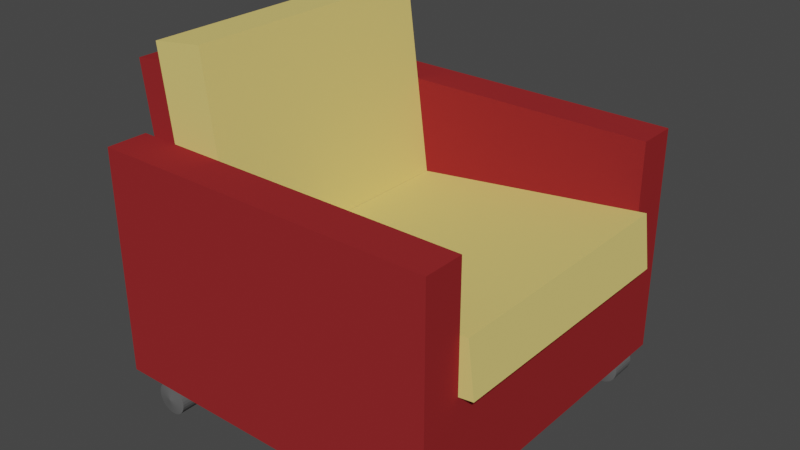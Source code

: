# Source: armchair.blend  (saved by Blender 3.3.6; exported with 4.5.12 LTS)
import bpy
from mathutils import Matrix  # noqa: F401  (used for matrix-valued properties, if any)

bpy.ops.wm.read_factory_settings(use_empty=True)
scene = bpy.context.scene
scene.name = 'Scene'

# ---- collections
col_collection = bpy.data.collections.new('Collection'); scene.collection.children.link(col_collection)

# ---- materials (node trees are filled in below, after node groups)
mat_red = bpy.data.materials.new('red')
mat_red.use_transparent_shadow = False
mat_red.diffuse_color = (0.2957, 0.02453, 0.02651, 1.0)
mat_yellowish = bpy.data.materials.new('yellowish')
mat_yellowish.use_transparent_shadow = False
mat_yellowish.diffuse_color = (0.8, 0.6309, 0.1949, 1.0)
mat_gray = bpy.data.materials.new('gray')
mat_gray.use_transparent_shadow = False
mat_gray.diffuse_color = (0.1193, 0.1193, 0.1193, 1.0)

# ---- material node trees

# ---- world
world_world = bpy.data.worlds.new('World'); scene.world = world_world
world_world.use_nodes = True; world_world.node_tree.nodes.clear()
_N = world_world.node_tree.nodes; _L = world_world.node_tree.links
n0 = _N.new('ShaderNodeOutputWorld'); n0.name = 'World Output'; n0.location = (300, 300)
n1 = _N.new('ShaderNodeBackground'); n1.name = 'Background'; n1.location = (10, 300)
n1.inputs[0].default_value = (0.05088, 0.05088, 0.05088, 1.0)
_L.new(n1.outputs[0], n0.inputs[0])
n0.is_active_output = True
world_world.color = (0.05088, 0.05088, 0.05088)
world_world.use_sun_shadow = False
world_world.sun_shadow_jitter_overblur = 0.0

# ---- meshes
me_cube_001 = bpy.data.meshes.new('Cube.001')
me_cube_001.from_pydata([(-0.0165, -0.2425, 0.065), (-0.0165, -0.2425, 0.26), (-0.0165, 0.2425, 0.065), (-0.0165, 0.2425, 0.26), (0.0165, -0.2425, 0.065), (0.0165, -0.2425, 0.26), (0.0165, 0.2425, 0.065), (0.0165, 0.2425, 0.26), (-0.5635, 0.2525, 0.065), (-0.6235, 0.2425, 0.485), (-0.5635, 0.3075, 0.065), (-0.6235, 0.3175, 0.485), (-0.0435, 0.2525, 0.065), (0.0165, 0.2425, 0.485), (-0.0435, 0.3075, 0.065), (0.0165, 0.3175, 0.485), (-0.5635, -0.3075, 0.065), (-0.6235, -0.3175, 0.485), (-0.5635, -0.2525, 0.065), (-0.6235, -0.2425, 0.485), (-0.0435, -0.3075, 0.065), (0.0165, -0.3175, 0.485), (-0.0435, -0.2525, 0.065), (0.0165, -0.2425, 0.485), (-0.5078, -0.2425, 0.1615), (-0.5122, -0.2425, 0.1942), (-0.5078, 0.2425, 0.1615), (-0.5122, 0.2425, 0.1942), (-0.01216, -0.2425, 0.2273), (-0.0165, -0.2425, 0.26), (-0.01216, 0.2425, 0.2273), (-0.0165, 0.2425, 0.26), (-0.5574, 0.2425, 0.155), (-0.5574, -0.2425, 0.155), (-0.5617, -0.2425, 0.1877), (-0.5617, 0.2425, 0.1877), (-0.5687, -0.2425, 0.6205), (-0.5687, 0.2425, 0.6205), (-0.6183, -0.2425, 0.6139), (-0.6183, 0.2425, 0.6139), (-0.413, -0.2425, 0.2073), (-0.4253, -0.2425, 0.3066), (-0.413, 0.2425, 0.2073), (-0.4253, 0.2425, 0.3066), (0.04351, -0.2425, 0.2637), (0.03125, -0.2425, 0.363), (0.04351, 0.2425, 0.2637), (0.03125, 0.2425, 0.363), (-0.413, -0.2425, 0.2073), (-0.5122, -0.2425, 0.1942), (-0.413, 0.2425, 0.2073), (-0.5122, 0.2425, 0.1942), (-0.4731, -0.2425, 0.6634), (-0.5723, -0.2425, 0.6503), (-0.4731, 0.2425, 0.6634), (-0.5723, 0.2425, 0.6503), (-0.6235, -0.2425, 0.065), (-0.6235, -0.3175, 0.065), (0.0165, -0.2425, 0.065), (0.0165, -0.3175, 0.065), (-0.6235, 0.3175, 0.065), (-0.6235, 0.2425, 0.065), (0.0165, 0.3175, 0.065), (0.0165, 0.2425, 0.065), (-0.0285, -0.25, 0.03), (-0.03776, -0.2939, 0.03), (-0.0285, -0.255, 0.06), (-0.0285, -0.305, 0.06), (-0.02265, -0.255, 0.05942), (-0.02265, -0.305, 0.05942), (-0.01702, -0.255, 0.05772), (-0.01702, -0.305, 0.05772), (-0.01183, -0.255, 0.05494), (-0.01183, -0.305, 0.05494), (-0.007287, -0.255, 0.05121), (-0.007287, -0.305, 0.05121), (-0.003556, -0.255, 0.04667), (-0.003556, -0.305, 0.04667), (-0.0007836, -0.255, 0.04148), (-0.0007836, -0.305, 0.04148), (0.0009235, -0.255, 0.03585), (0.0009235, -0.305, 0.03585), (0.0015, -0.255, 0.03), (0.0015, -0.305, 0.03), (0.0009235, -0.255, 0.02415), (0.0009235, -0.305, 0.02415), (-0.0007836, -0.255, 0.01852), (-0.0007836, -0.305, 0.01852), (-0.003556, -0.255, 0.01333), (-0.003556, -0.305, 0.01333), (-0.007287, -0.255, 0.008786), (-0.007287, -0.305, 0.008786), (-0.01183, -0.255, 0.005056), (-0.01183, -0.305, 0.005056), (-0.01702, -0.255, 0.002283), (-0.01702, -0.305, 0.002283), (-0.02265, -0.255, 0.0005761), (-0.02265, -0.305, 0.0005761), (-0.0285, -0.255, -3.725e-07), (-0.0285, -0.305, -3.725e-07), (-0.03435, -0.255, 0.0005761), (-0.03435, -0.305, 0.0005761), (-0.03998, -0.255, 0.002283), (-0.03998, -0.305, 0.002283), (-0.04517, -0.255, 0.005056), (-0.04517, -0.305, 0.005056), (-0.04971, -0.255, 0.008786), (-0.04971, -0.305, 0.008786), (-0.05344, -0.255, 0.01333), (-0.05344, -0.305, 0.01333), (-0.05622, -0.255, 0.01852), (-0.05622, -0.305, 0.01852), (-0.05792, -0.255, 0.02415), (-0.05792, -0.305, 0.02415), (-0.0585, -0.255, 0.03), (-0.0585, -0.305, 0.03), (-0.05792, -0.255, 0.03585), (-0.05792, -0.305, 0.03585), (-0.05622, -0.255, 0.04148), (-0.05622, -0.305, 0.04148), (-0.05344, -0.255, 0.04667), (-0.05344, -0.305, 0.04667), (-0.04971, -0.255, 0.05121), (-0.04971, -0.305, 0.05121), (-0.04517, -0.255, 0.05494), (-0.04517, -0.305, 0.05494), (-0.03998, -0.255, 0.05772), (-0.03998, -0.305, 0.05772), (-0.03435, -0.255, 0.05942), (-0.03435, -0.305, 0.05942), (-0.0285, -0.31, 0.03), (-0.05183, -0.2675, 0.06), (-0.03517, -0.2925, 0.06), (-0.05183, -0.2675, 0.03), (-0.03517, -0.2925, 0.03), (-0.05411, -0.2694, 0.06), (-0.03289, -0.2906, 0.06), (-0.05411, -0.2694, 0.03), (-0.03289, -0.2906, 0.03), (-0.05597, -0.2717, 0.06), (-0.03103, -0.2883, 0.06), (-0.05597, -0.2717, 0.03), (-0.03103, -0.2883, 0.03), (-0.05736, -0.2743, 0.06), (-0.02964, -0.2857, 0.06), (-0.05736, -0.2743, 0.03), (-0.02964, -0.2857, 0.03), (-0.05821, -0.2771, 0.06), (-0.02879, -0.2829, 0.06), (-0.05821, -0.2771, 0.03), (-0.02879, -0.2829, 0.03), (-0.0585, -0.28, 0.06), (-0.0285, -0.28, 0.06), (-0.0585, -0.28, 0.03), (-0.0285, -0.28, 0.03), (-0.05821, -0.2829, 0.06), (-0.02879, -0.2771, 0.06), (-0.05821, -0.2829, 0.03), (-0.02879, -0.2771, 0.03), (-0.05736, -0.2857, 0.06), (-0.02964, -0.2743, 0.06), (-0.05736, -0.2857, 0.03), (-0.02964, -0.2743, 0.03), (-0.05597, -0.2883, 0.06), (-0.03103, -0.2717, 0.06), (-0.05597, -0.2883, 0.03), (-0.03103, -0.2717, 0.03), (-0.05411, -0.2906, 0.06), (-0.03289, -0.2694, 0.06), (-0.05411, -0.2906, 0.03), (-0.03289, -0.2694, 0.03), (-0.05183, -0.2925, 0.06), (-0.03517, -0.2675, 0.06), (-0.05183, -0.2925, 0.03), (-0.03517, -0.2675, 0.03), (-0.04924, -0.2939, 0.06), (-0.03776, -0.2661, 0.06), (-0.04924, -0.2939, 0.03), (-0.03776, -0.2661, 0.03), (-0.04643, -0.2947, 0.06), (-0.04057, -0.2653, 0.06), (-0.04643, -0.2947, 0.03), (-0.04057, -0.2653, 0.03), (-0.0435, -0.295, 0.06), (-0.0435, -0.265, 0.06), (-0.0435, -0.295, 0.03), (-0.0435, -0.265, 0.03), (-0.04057, -0.2947, 0.06), (-0.04924, -0.2939, 0.065), (-0.04057, -0.2947, 0.03), (-0.04643, -0.2947, 0.065), (-0.03776, -0.2939, 0.06), (-0.04924, -0.2661, 0.03), (-0.04924, -0.2661, 0.06), (-0.04643, -0.2653, 0.03), (-0.04643, -0.2653, 0.06), (-0.0585, -0.28, 0.065), (-0.05821, -0.2829, 0.065), (-0.0435, -0.295, 0.065), (-0.05736, -0.2857, 0.065), (-0.04057, -0.2947, 0.065), (-0.05597, -0.2883, 0.065), (-0.03776, -0.2939, 0.065), (-0.05411, -0.2906, 0.065), (-0.03517, -0.2925, 0.065), (-0.05183, -0.2925, 0.065), (-0.03289, -0.2906, 0.065), (-0.03103, -0.2883, 0.065), (-0.02964, -0.2857, 0.065), (-0.02879, -0.2829, 0.065), (-0.0285, -0.28, 0.065), (-0.02879, -0.2771, 0.065), (-0.02964, -0.2743, 0.065), (-0.03103, -0.2717, 0.065), (-0.03289, -0.2694, 0.065), (-0.03517, -0.2675, 0.065), (-0.03776, -0.2661, 0.065), (-0.04057, -0.2653, 0.065), (-0.0435, -0.265, 0.065), (-0.05821, -0.2771, 0.065), (-0.05736, -0.2743, 0.065), (-0.05597, -0.2717, 0.065), (-0.05411, -0.2694, 0.065), (-0.05183, -0.2675, 0.065), (-0.04924, -0.2661, 0.065), (-0.04643, -0.2653, 0.065), (-0.0435, -0.28, 0.065), (-0.0285, 0.31, 0.03), (-0.03776, 0.2661, 0.03), (-0.0285, 0.305, 0.06), (-0.0285, 0.255, 0.06), (-0.02265, 0.305, 0.05942), (-0.02265, 0.255, 0.05942), (-0.01702, 0.305, 0.05772), (-0.01702, 0.255, 0.05772), (-0.01183, 0.305, 0.05494), (-0.01183, 0.255, 0.05494), (-0.007287, 0.305, 0.05121), (-0.007287, 0.255, 0.05121), (-0.003556, 0.305, 0.04667), (-0.003556, 0.255, 0.04667), (-0.0007836, 0.305, 0.04148), (-0.0007836, 0.255, 0.04148), (0.0009235, 0.305, 0.03585), (0.0009235, 0.255, 0.03585), (0.0015, 0.305, 0.03), (0.0015, 0.255, 0.03), (0.0009235, 0.305, 0.02415), (0.0009235, 0.255, 0.02415), (-0.0007836, 0.305, 0.01852), (-0.0007836, 0.255, 0.01852), (-0.003556, 0.305, 0.01333), (-0.003556, 0.255, 0.01333), (-0.007287, 0.305, 0.008786), (-0.007287, 0.255, 0.008786), (-0.01183, 0.305, 0.005056), (-0.01183, 0.255, 0.005056), (-0.01702, 0.305, 0.002283), (-0.01702, 0.255, 0.002283), (-0.02265, 0.305, 0.0005761), (-0.02265, 0.255, 0.0005761), (-0.0285, 0.305, -3.725e-07), (-0.0285, 0.255, -3.725e-07), (-0.03435, 0.305, 0.0005761), (-0.03435, 0.255, 0.0005761), (-0.03998, 0.305, 0.002283), (-0.03998, 0.255, 0.002283), (-0.04517, 0.305, 0.005056), (-0.04517, 0.255, 0.005056), (-0.04971, 0.305, 0.008786), (-0.04971, 0.255, 0.008786), (-0.05344, 0.305, 0.01333), (-0.05344, 0.255, 0.01333), (-0.05622, 0.305, 0.01852), (-0.05622, 0.255, 0.01852), (-0.05792, 0.305, 0.02415), (-0.05792, 0.255, 0.02415), (-0.0585, 0.305, 0.03), (-0.0585, 0.255, 0.03), (-0.05792, 0.305, 0.03585), (-0.05792, 0.255, 0.03585), (-0.05622, 0.305, 0.04148), (-0.05622, 0.255, 0.04148), (-0.05344, 0.305, 0.04667), (-0.05344, 0.255, 0.04667), (-0.04971, 0.305, 0.05121), (-0.04971, 0.255, 0.05121), (-0.04517, 0.305, 0.05494), (-0.04517, 0.255, 0.05494), (-0.03998, 0.305, 0.05772), (-0.03998, 0.255, 0.05772), (-0.03435, 0.305, 0.05942), (-0.03435, 0.255, 0.05942), (-0.0285, 0.25, 0.03), (-0.05183, 0.2925, 0.06), (-0.03517, 0.2675, 0.06), (-0.05183, 0.2925, 0.03), (-0.03517, 0.2675, 0.03), (-0.05411, 0.2906, 0.06), (-0.03289, 0.2694, 0.06), (-0.05411, 0.2906, 0.03), (-0.03289, 0.2694, 0.03), (-0.05597, 0.2883, 0.06), (-0.03103, 0.2717, 0.06), (-0.05597, 0.2883, 0.03), (-0.03103, 0.2717, 0.03), (-0.05736, 0.2857, 0.06), (-0.02964, 0.2743, 0.06), (-0.05736, 0.2857, 0.03), (-0.02964, 0.2743, 0.03), (-0.05821, 0.2829, 0.06), (-0.02879, 0.2771, 0.06), (-0.05821, 0.2829, 0.03), (-0.02879, 0.2771, 0.03), (-0.0585, 0.28, 0.06), (-0.0285, 0.28, 0.06), (-0.0585, 0.28, 0.03), (-0.0285, 0.28, 0.03), (-0.05821, 0.2771, 0.06), (-0.02879, 0.2829, 0.06), (-0.05821, 0.2771, 0.03), (-0.02879, 0.2829, 0.03), (-0.05736, 0.2743, 0.06), (-0.02964, 0.2857, 0.06), (-0.05736, 0.2743, 0.03), (-0.02964, 0.2857, 0.03), (-0.05597, 0.2717, 0.06), (-0.03103, 0.2883, 0.06), (-0.05597, 0.2717, 0.03), (-0.03103, 0.2883, 0.03), (-0.05411, 0.2694, 0.06), (-0.03289, 0.2906, 0.06), (-0.05411, 0.2694, 0.03), (-0.03289, 0.2906, 0.03), (-0.05183, 0.2675, 0.06), (-0.03517, 0.2925, 0.06), (-0.05183, 0.2675, 0.03), (-0.03517, 0.2925, 0.03), (-0.04924, 0.2661, 0.06), (-0.03776, 0.2939, 0.06), (-0.04924, 0.2661, 0.03), (-0.03776, 0.2939, 0.03), (-0.04643, 0.2653, 0.06), (-0.04057, 0.2947, 0.06), (-0.04643, 0.2653, 0.03), (-0.04057, 0.2947, 0.03), (-0.0435, 0.265, 0.06), (-0.0435, 0.295, 0.06), (-0.0435, 0.265, 0.03), (-0.0435, 0.295, 0.03), (-0.04057, 0.2653, 0.06), (-0.04924, 0.2661, 0.065), (-0.04057, 0.2653, 0.03), (-0.04643, 0.2653, 0.065), (-0.03776, 0.2661, 0.06), (-0.04924, 0.2939, 0.03), (-0.04924, 0.2939, 0.06), (-0.04643, 0.2947, 0.03), (-0.04643, 0.2947, 0.06), (-0.0585, 0.28, 0.065), (-0.05821, 0.2771, 0.065), (-0.0435, 0.265, 0.065), (-0.05736, 0.2743, 0.065), (-0.04057, 0.2653, 0.065), (-0.05597, 0.2717, 0.065), (-0.03776, 0.2661, 0.065), (-0.05411, 0.2694, 0.065), (-0.03517, 0.2675, 0.065), (-0.05183, 0.2675, 0.065), (-0.03289, 0.2694, 0.065), (-0.03103, 0.2717, 0.065), (-0.02964, 0.2743, 0.065), (-0.02879, 0.2771, 0.065), (-0.0285, 0.28, 0.065), (-0.02879, 0.2829, 0.065), (-0.02964, 0.2857, 0.065), (-0.03103, 0.2883, 0.065), (-0.03289, 0.2906, 0.065), (-0.03517, 0.2925, 0.065), (-0.03776, 0.2939, 0.065), (-0.04057, 0.2947, 0.065), (-0.0435, 0.295, 0.065), (-0.05821, 0.2829, 0.065), (-0.05736, 0.2857, 0.065), (-0.05597, 0.2883, 0.065), (-0.05411, 0.2906, 0.065), (-0.05183, 0.2925, 0.065), (-0.04924, 0.2939, 0.065), (-0.04643, 0.2947, 0.065), (-0.0435, 0.28, 0.065), (-0.5485, 0.31, 0.03), (-0.5578, 0.2661, 0.03), (-0.5485, 0.305, 0.06), (-0.5485, 0.255, 0.06), (-0.5426, 0.305, 0.05942), (-0.5426, 0.255, 0.05942), (-0.537, 0.305, 0.05772), (-0.537, 0.255, 0.05772), (-0.5318, 0.305, 0.05494), (-0.5318, 0.255, 0.05494), (-0.5273, 0.305, 0.05121), (-0.5273, 0.255, 0.05121), (-0.5236, 0.305, 0.04667), (-0.5236, 0.255, 0.04667), (-0.5208, 0.305, 0.04148), (-0.5208, 0.255, 0.04148), (-0.5191, 0.305, 0.03585), (-0.5191, 0.255, 0.03585), (-0.5185, 0.305, 0.03), (-0.5185, 0.255, 0.03), (-0.5191, 0.305, 0.02415), (-0.5191, 0.255, 0.02415), (-0.5208, 0.305, 0.01852), (-0.5208, 0.255, 0.01852), (-0.5236, 0.305, 0.01333), (-0.5236, 0.255, 0.01333), (-0.5273, 0.305, 0.008786), (-0.5273, 0.255, 0.008786), (-0.5318, 0.305, 0.005056), (-0.5318, 0.255, 0.005056), (-0.537, 0.305, 0.002283), (-0.537, 0.255, 0.002283), (-0.5426, 0.305, 0.0005761), (-0.5426, 0.255, 0.0005761), (-0.5485, 0.305, -3.576e-07), (-0.5485, 0.255, -3.576e-07), (-0.5544, 0.305, 0.0005761), (-0.5544, 0.255, 0.0005761), (-0.56, 0.305, 0.002283), (-0.56, 0.255, 0.002283), (-0.5652, 0.305, 0.005056), (-0.5652, 0.255, 0.005056), (-0.5697, 0.305, 0.008786), (-0.5697, 0.255, 0.008786), (-0.5734, 0.305, 0.01333), (-0.5734, 0.255, 0.01333), (-0.5762, 0.305, 0.01852), (-0.5762, 0.255, 0.01852), (-0.5779, 0.305, 0.02415), (-0.5779, 0.255, 0.02415), (-0.5785, 0.305, 0.03), (-0.5785, 0.255, 0.03), (-0.5779, 0.305, 0.03585), (-0.5779, 0.255, 0.03585), (-0.5762, 0.305, 0.04148), (-0.5762, 0.255, 0.04148), (-0.5734, 0.305, 0.04667), (-0.5734, 0.255, 0.04667), (-0.5697, 0.305, 0.05121), (-0.5697, 0.255, 0.05121), (-0.5652, 0.305, 0.05494), (-0.5652, 0.255, 0.05494), (-0.56, 0.305, 0.05772), (-0.56, 0.255, 0.05772), (-0.5544, 0.305, 0.05942), (-0.5544, 0.255, 0.05942), (-0.5485, 0.25, 0.03), (-0.5718, 0.2925, 0.06), (-0.5552, 0.2675, 0.06), (-0.5718, 0.2925, 0.03), (-0.5552, 0.2675, 0.03), (-0.5741, 0.2906, 0.06), (-0.5529, 0.2694, 0.06), (-0.5741, 0.2906, 0.03), (-0.5529, 0.2694, 0.03), (-0.576, 0.2883, 0.06), (-0.551, 0.2717, 0.06), (-0.576, 0.2883, 0.03), (-0.551, 0.2717, 0.03), (-0.5774, 0.2857, 0.06), (-0.5496, 0.2743, 0.06), (-0.5774, 0.2857, 0.03), (-0.5496, 0.2743, 0.03), (-0.5782, 0.2829, 0.06), (-0.5488, 0.2771, 0.06), (-0.5782, 0.2829, 0.03), (-0.5488, 0.2771, 0.03), (-0.5785, 0.28, 0.06), (-0.5485, 0.28, 0.06), (-0.5785, 0.28, 0.03), (-0.5485, 0.28, 0.03), (-0.5782, 0.2771, 0.06), (-0.5488, 0.2829, 0.06), (-0.5782, 0.2771, 0.03), (-0.5488, 0.2829, 0.03), (-0.5774, 0.2743, 0.06), (-0.5496, 0.2857, 0.06), (-0.5774, 0.2743, 0.03), (-0.5496, 0.2857, 0.03), (-0.576, 0.2717, 0.06), (-0.551, 0.2883, 0.06), (-0.576, 0.2717, 0.03), (-0.551, 0.2883, 0.03), (-0.5741, 0.2694, 0.06), (-0.5529, 0.2906, 0.06), (-0.5741, 0.2694, 0.03), (-0.5529, 0.2906, 0.03), (-0.5718, 0.2675, 0.06), (-0.5552, 0.2925, 0.06), (-0.5718, 0.2675, 0.03), (-0.5552, 0.2925, 0.03), (-0.5692, 0.2661, 0.06), (-0.5578, 0.2939, 0.06), (-0.5692, 0.2661, 0.03), (-0.5578, 0.2939, 0.03), (-0.5664, 0.2653, 0.06), (-0.5606, 0.2947, 0.06), (-0.5664, 0.2653, 0.03), (-0.5606, 0.2947, 0.03), (-0.5635, 0.265, 0.06), (-0.5635, 0.295, 0.06), (-0.5635, 0.265, 0.03), (-0.5635, 0.295, 0.03), (-0.5606, 0.2653, 0.06), (-0.5692, 0.2661, 0.065), (-0.5606, 0.2653, 0.03), (-0.5664, 0.2653, 0.065), (-0.5578, 0.2661, 0.06), (-0.5692, 0.2939, 0.03), (-0.5692, 0.2939, 0.06), (-0.5664, 0.2947, 0.03), (-0.5664, 0.2947, 0.06), (-0.5785, 0.28, 0.065), (-0.5782, 0.2771, 0.065), (-0.5635, 0.265, 0.065), (-0.5774, 0.2743, 0.065), (-0.5606, 0.2653, 0.065), (-0.576, 0.2717, 0.065), (-0.5578, 0.2661, 0.065), (-0.5741, 0.2694, 0.065), (-0.5552, 0.2675, 0.065), (-0.5718, 0.2675, 0.065), (-0.5529, 0.2694, 0.065), (-0.551, 0.2717, 0.065), (-0.5496, 0.2743, 0.065), (-0.5488, 0.2771, 0.065), (-0.5485, 0.28, 0.065), (-0.5488, 0.2829, 0.065), (-0.5496, 0.2857, 0.065), (-0.551, 0.2883, 0.065), (-0.5529, 0.2906, 0.065), (-0.5552, 0.2925, 0.065), (-0.5578, 0.2939, 0.065), (-0.5606, 0.2947, 0.065), (-0.5635, 0.295, 0.065), (-0.5782, 0.2829, 0.065), (-0.5774, 0.2857, 0.065), (-0.576, 0.2883, 0.065), (-0.5741, 0.2906, 0.065), (-0.5718, 0.2925, 0.065), (-0.5692, 0.2939, 0.065), (-0.5664, 0.2947, 0.065), (-0.5635, 0.28, 0.065), (-0.5485, -0.25, 0.03), (-0.5578, -0.2939, 0.03), (-0.5485, -0.255, 0.06), (-0.5485, -0.305, 0.06), (-0.5426, -0.255, 0.05942), (-0.5426, -0.305, 0.05942), (-0.537, -0.255, 0.05772), (-0.537, -0.305, 0.05772), (-0.5318, -0.255, 0.05494), (-0.5318, -0.305, 0.05494), (-0.5273, -0.255, 0.05121), (-0.5273, -0.305, 0.05121), (-0.5236, -0.255, 0.04667), (-0.5236, -0.305, 0.04667), (-0.5208, -0.255, 0.04148), (-0.5208, -0.305, 0.04148), (-0.5191, -0.255, 0.03585), (-0.5191, -0.305, 0.03585), (-0.5185, -0.255, 0.03), (-0.5185, -0.305, 0.03), (-0.5191, -0.255, 0.02415), (-0.5191, -0.305, 0.02415), (-0.5208, -0.255, 0.01852), (-0.5208, -0.305, 0.01852), (-0.5236, -0.255, 0.01333), (-0.5236, -0.305, 0.01333), (-0.5273, -0.255, 0.008786), (-0.5273, -0.305, 0.008786), (-0.5318, -0.255, 0.005056), (-0.5318, -0.305, 0.005056), (-0.537, -0.255, 0.002283), (-0.537, -0.305, 0.002283), (-0.5426, -0.255, 0.0005761), (-0.5426, -0.305, 0.0005761), (-0.5485, -0.255, -3.576e-07), (-0.5485, -0.305, -3.576e-07), (-0.5544, -0.255, 0.0005761), (-0.5544, -0.305, 0.0005761), (-0.56, -0.255, 0.002283), (-0.56, -0.305, 0.002283), (-0.5652, -0.255, 0.005056), (-0.5652, -0.305, 0.005056), (-0.5697, -0.255, 0.008786), (-0.5697, -0.305, 0.008786), (-0.5734, -0.255, 0.01333), (-0.5734, -0.305, 0.01333), (-0.5762, -0.255, 0.01852), (-0.5762, -0.305, 0.01852), (-0.5779, -0.255, 0.02415), (-0.5779, -0.305, 0.02415), (-0.5785, -0.255, 0.03), (-0.5785, -0.305, 0.03), (-0.5779, -0.255, 0.03585), (-0.5779, -0.305, 0.03585), (-0.5762, -0.255, 0.04148), (-0.5762, -0.305, 0.04148), (-0.5734, -0.255, 0.04667), (-0.5734, -0.305, 0.04667), (-0.5697, -0.255, 0.05121), (-0.5697, -0.305, 0.05121), (-0.5652, -0.255, 0.05494), (-0.5652, -0.305, 0.05494), (-0.56, -0.255, 0.05772), (-0.56, -0.305, 0.05772), (-0.5544, -0.255, 0.05942), (-0.5544, -0.305, 0.05942), (-0.5485, -0.31, 0.03), (-0.5718, -0.2675, 0.06), (-0.5552, -0.2925, 0.06), (-0.5718, -0.2675, 0.03), (-0.5552, -0.2925, 0.03), (-0.5741, -0.2694, 0.06), (-0.5529, -0.2906, 0.06), (-0.5741, -0.2694, 0.03), (-0.5529, -0.2906, 0.03), (-0.576, -0.2717, 0.06), (-0.551, -0.2883, 0.06), (-0.576, -0.2717, 0.03), (-0.551, -0.2883, 0.03), (-0.5774, -0.2743, 0.06), (-0.5496, -0.2857, 0.06), (-0.5774, -0.2743, 0.03), (-0.5496, -0.2857, 0.03), (-0.5782, -0.2771, 0.06), (-0.5488, -0.2829, 0.06), (-0.5782, -0.2771, 0.03), (-0.5488, -0.2829, 0.03), (-0.5785, -0.28, 0.06), (-0.5485, -0.28, 0.06), (-0.5785, -0.28, 0.03), (-0.5485, -0.28, 0.03), (-0.5782, -0.2829, 0.06), (-0.5488, -0.2771, 0.06), (-0.5782, -0.2829, 0.03), (-0.5488, -0.2771, 0.03), (-0.5774, -0.2857, 0.06), (-0.5496, -0.2743, 0.06), (-0.5774, -0.2857, 0.03), (-0.5496, -0.2743, 0.03), (-0.576, -0.2883, 0.06), (-0.551, -0.2717, 0.06), (-0.576, -0.2883, 0.03), (-0.551, -0.2717, 0.03), (-0.5741, -0.2906, 0.06), (-0.5529, -0.2694, 0.06), (-0.5741, -0.2906, 0.03), (-0.5529, -0.2694, 0.03), (-0.5718, -0.2925, 0.06), (-0.5552, -0.2675, 0.06), (-0.5718, -0.2925, 0.03), (-0.5552, -0.2675, 0.03), (-0.5692, -0.2939, 0.06), (-0.5578, -0.2661, 0.06), (-0.5692, -0.2939, 0.03), (-0.5578, -0.2661, 0.03), (-0.5664, -0.2947, 0.06), (-0.5606, -0.2653, 0.06), (-0.5664, -0.2947, 0.03), (-0.5606, -0.2653, 0.03), (-0.5635, -0.295, 0.06), (-0.5635, -0.265, 0.06), (-0.5635, -0.295, 0.03), (-0.5635, -0.265, 0.03), (-0.5606, -0.2947, 0.06), (-0.5692, -0.2939, 0.065), (-0.5606, -0.2947, 0.03), (-0.5664, -0.2947, 0.065), (-0.5578, -0.2939, 0.06), (-0.5692, -0.2661, 0.03), (-0.5692, -0.2661, 0.06), (-0.5664, -0.2653, 0.03), (-0.5664, -0.2653, 0.06), (-0.5785, -0.28, 0.065), (-0.5782, -0.2829, 0.065), (-0.5635, -0.295, 0.065), (-0.5774, -0.2857, 0.065), (-0.5606, -0.2947, 0.065), (-0.576, -0.2883, 0.065), (-0.5578, -0.2939, 0.065), (-0.5741, -0.2906, 0.065), (-0.5552, -0.2925, 0.065), (-0.5718, -0.2925, 0.065), (-0.5529, -0.2906, 0.065), (-0.551, -0.2883, 0.065), (-0.5496, -0.2857, 0.065), (-0.5488, -0.2829, 0.065), (-0.5485, -0.28, 0.065), (-0.5488, -0.2771, 0.065), (-0.5496, -0.2743, 0.065), (-0.551, -0.2717, 0.065), (-0.5529, -0.2694, 0.065), (-0.5552, -0.2675, 0.065), (-0.5578, -0.2661, 0.065), (-0.5606, -0.2653, 0.065), (-0.5635, -0.265, 0.065), (-0.5782, -0.2771, 0.065), (-0.5774, -0.2743, 0.065), (-0.576, -0.2717, 0.065), (-0.5741, -0.2694, 0.065), (-0.5718, -0.2675, 0.065), (-0.5692, -0.2661, 0.065), (-0.5664, -0.2653, 0.065), (-0.5635, -0.28, 0.065)], [], [(0, 1, 3, 2), (2, 3, 7, 6), (6, 7, 5, 4), (4, 5, 1, 0), (2, 6, 4, 0), (7, 3, 1, 5), (61, 9, 11, 60), (60, 11, 15, 62), (62, 15, 13, 63), (63, 13, 9, 61), (10, 14, 12, 8), (15, 11, 9, 13), (57, 17, 19, 56), (56, 19, 23, 58), (58, 23, 21, 59), (59, 21, 17, 57), (18, 22, 20, 16), (23, 19, 17, 21), (24, 25, 34, 33), (26, 27, 31, 30), (30, 31, 29, 28), (28, 29, 25, 24), (26, 30, 28, 24), (31, 27, 25, 29), (33, 34, 35, 32), (25, 27, 37, 36), (26, 24, 33, 32), (27, 26, 32, 35), (36, 37, 39, 38), (27, 35, 39, 37), (34, 25, 36, 38), (35, 34, 38, 39), (40, 41, 43, 42), (42, 43, 47, 46), (46, 47, 45, 44), (44, 45, 41, 40), (42, 46, 44, 40), (47, 43, 41, 45), (48, 49, 51, 50), (50, 51, 55, 54), (54, 55, 53, 52), (52, 53, 49, 48), (50, 54, 52, 48), (55, 51, 49, 53), (18, 16, 57, 56), (22, 18, 56, 58), (20, 22, 58, 59), (16, 20, 59, 57), (10, 8, 61, 60), (14, 10, 60, 62), (12, 14, 62, 63), (8, 12, 63, 61), (114, 116, 64), (111, 109, 130), (66, 67, 69, 68), (85, 83, 130), (98, 100, 64), (68, 69, 71, 70), (95, 93, 130), (69, 67, 130), (70, 71, 73, 72), (124, 126, 64), (121, 119, 130), (72, 73, 75, 74), (82, 84, 64), (79, 77, 130), (74, 75, 77, 76), (105, 103, 130), (108, 110, 64), (76, 77, 79, 78), (92, 94, 64), (89, 87, 130), (78, 79, 81, 80), (115, 113, 130), (118, 120, 64), (80, 81, 83, 82), (73, 71, 130), (76, 78, 64), (82, 83, 85, 84), (102, 104, 64), (99, 97, 130), (84, 85, 87, 86), (125, 123, 130), (66, 68, 64), (86, 87, 89, 88), (83, 81, 130), (67, 129, 130), (88, 89, 91, 90), (112, 114, 64), (86, 88, 64), (90, 91, 93, 92), (70, 72, 64), (109, 107, 130), (92, 93, 95, 94), (93, 91, 130), (128, 66, 64), (94, 95, 97, 96), (122, 124, 64), (96, 98, 64), (96, 97, 99, 98), (80, 82, 64), (119, 117, 130), (98, 99, 101, 100), (103, 101, 130), (77, 75, 130), (100, 101, 103, 102), (90, 92, 64), (106, 108, 64), (102, 103, 105, 104), (113, 111, 130), (129, 127, 130), (104, 105, 107, 106), (71, 69, 130), (87, 85, 130), (106, 107, 109, 108), (100, 102, 64), (116, 118, 64), (108, 109, 111, 110), (123, 121, 130), (74, 76, 64), (110, 111, 113, 112), (81, 79, 130), (97, 95, 130), (112, 113, 115, 114), (110, 112, 64), (126, 128, 64), (114, 115, 117, 116), (68, 70, 64), (84, 86, 64), (116, 117, 119, 118), (91, 89, 130), (107, 105, 130), (118, 119, 121, 120), (120, 122, 64), (94, 96, 64), (120, 121, 123, 122), (78, 80, 64), (117, 115, 130), (122, 123, 125, 124), (101, 99, 130), (150, 148, 144, 146), (124, 125, 127, 126), (75, 73, 130), (206, 207, 200), (126, 127, 129, 128), (72, 74, 64), (88, 90, 64), (128, 129, 67, 66), (104, 106, 64), (127, 125, 130), (132, 136, 206, 204), (207, 209, 215), (154, 152, 148, 150), (159, 163, 201, 199), (209, 211, 215), (158, 156, 152, 154), (147, 151, 196, 219), (215, 217, 221), (162, 160, 156, 158), (136, 140, 207, 206), (217, 225, 221), (166, 164, 160, 162), (180, 184, 218, 217), (225, 223, 221), (170, 168, 164, 166), (135, 139, 221, 222), (205, 190, 200), (174, 172, 168, 170), (140, 144, 208, 207), (221, 197, 205), (178, 176, 172, 174), (156, 160, 212, 211), (205, 200, 207), (182, 180, 176, 178), (195, 193, 224, 225), (274, 272, 293), (186, 184, 180, 182), (187, 191, 202, 200), (277, 279, 227), (160, 164, 213, 212), (146, 144, 140, 142), (204, 206, 200), (155, 159, 199, 197), (142, 140, 136, 138), (200, 202, 204), (168, 172, 215, 214), (138, 136, 132, 134), (190, 198, 200), (193, 131, 223, 224), (134, 132, 191, 65), (205, 188, 190), (144, 148, 209, 208), (65, 191, 187, 189), (201, 203, 205), (139, 143, 220, 221), (189, 187, 183, 185), (199, 201, 205), (175, 179, 190, 188), (185, 183, 179, 181), (197, 199, 205), (167, 171, 205, 203), (181, 179, 175, 177), (219, 196, 197), (176, 180, 217, 216), (177, 175, 171, 173), (220, 219, 197), (163, 167, 203, 201), (173, 171, 167, 169), (221, 220, 197), (148, 152, 210, 209), (169, 167, 163, 165), (223, 222, 221), (183, 187, 200, 198), (165, 163, 159, 161), (225, 224, 223), (179, 183, 198, 190), (161, 159, 155, 157), (217, 218, 225), (164, 168, 214, 213), (157, 155, 151, 153), (215, 216, 217), (131, 135, 222, 223), (153, 151, 147, 149), (213, 214, 215), (184, 195, 225, 218), (149, 147, 143, 145), (212, 213, 215), (143, 147, 219, 220), (145, 143, 139, 141), (211, 212, 215), (171, 175, 188, 205), (141, 139, 135, 137), (209, 210, 211), (152, 156, 211, 210), (137, 135, 131, 133), (207, 208, 209), (191, 132, 204, 202), (133, 131, 193, 192), (172, 176, 216, 215), (215, 221, 205, 226), (192, 193, 195, 194), (207, 215, 226, 205), (151, 155, 197, 196), (194, 195, 184, 186), (146, 142, 138, 134, 65, 189, 185, 181, 177, 173, 169, 165, 161, 157, 153, 149, 145, 141, 137, 133, 192, 194, 186, 182, 178, 174, 170, 166, 162, 158, 154, 150), (229, 230, 232, 231), (248, 246, 293), (261, 263, 227), (231, 232, 234, 233), (258, 256, 293), (232, 230, 293), (233, 234, 236, 235), (287, 289, 227), (284, 282, 293), (235, 236, 238, 237), (245, 247, 227), (242, 240, 293), (237, 238, 240, 239), (268, 266, 293), (271, 273, 227), (239, 240, 242, 241), (255, 257, 227), (252, 250, 293), (241, 242, 244, 243), (278, 276, 293), (281, 283, 227), (243, 244, 246, 245), (236, 234, 293), (239, 241, 227), (245, 246, 248, 247), (265, 267, 227), (262, 260, 293), (247, 248, 250, 249), (288, 286, 293), (229, 231, 227), (249, 250, 252, 251), (246, 244, 293), (230, 292, 293), (251, 252, 254, 253), (275, 277, 227), (249, 251, 227), (253, 254, 256, 255), (233, 235, 227), (272, 270, 293), (255, 256, 258, 257), (256, 254, 293), (291, 229, 227), (257, 258, 260, 259), (285, 287, 227), (259, 261, 227), (259, 260, 262, 261), (243, 245, 227), (282, 280, 293), (261, 262, 264, 263), (266, 264, 293), (240, 238, 293), (263, 264, 266, 265), (253, 255, 227), (269, 271, 227), (265, 266, 268, 267), (276, 274, 293), (292, 290, 293), (267, 268, 270, 269), (234, 232, 293), (250, 248, 293), (269, 270, 272, 271), (263, 265, 227), (279, 281, 227), (271, 272, 274, 273), (286, 284, 293), (237, 239, 227), (273, 274, 276, 275), (244, 242, 293), (260, 258, 293), (275, 276, 278, 277), (273, 275, 227), (289, 291, 227), (277, 278, 280, 279), (231, 233, 227), (247, 249, 227), (279, 280, 282, 281), (254, 252, 293), (270, 268, 293), (281, 282, 284, 283), (283, 285, 227), (257, 259, 227), (283, 284, 286, 285), (241, 243, 227), (280, 278, 293), (285, 286, 288, 287), (264, 262, 293), (313, 311, 307, 309), (287, 288, 290, 289), (238, 236, 293), (369, 370, 363), (289, 290, 292, 291), (235, 237, 227), (251, 253, 227), (291, 292, 230, 229), (267, 269, 227), (290, 288, 293), (295, 299, 369, 367), (370, 372, 378), (317, 315, 311, 313), (322, 326, 364, 362), (372, 374, 378), (321, 319, 315, 317), (310, 314, 359, 382), (378, 380, 384), (325, 323, 319, 321), (299, 303, 370, 369), (380, 388, 384), (329, 327, 323, 325), (343, 347, 381, 380), (388, 386, 384), (333, 331, 327, 329), (298, 302, 384, 385), (368, 353, 363), (337, 335, 331, 333), (303, 307, 371, 370), (384, 360, 368), (341, 339, 335, 337), (319, 323, 375, 374), (368, 363, 370), (345, 343, 339, 341), (358, 356, 387, 388), (349, 347, 343, 345), (350, 354, 365, 363), (323, 327, 376, 375), (309, 307, 303, 305), (367, 369, 363), (318, 322, 362, 360), (305, 303, 299, 301), (363, 365, 367), (331, 335, 378, 377), (301, 299, 295, 297), (353, 361, 363), (356, 294, 386, 387), (297, 295, 354, 228), (368, 351, 353), (307, 311, 372, 371), (228, 354, 350, 352), (364, 366, 368), (302, 306, 383, 384), (352, 350, 346, 348), (362, 364, 368), (338, 342, 353, 351), (348, 346, 342, 344), (360, 362, 368), (330, 334, 368, 366), (344, 342, 338, 340), (382, 359, 360), (339, 343, 380, 379), (340, 338, 334, 336), (383, 382, 360), (326, 330, 366, 364), (336, 334, 330, 332), (384, 383, 360), (311, 315, 373, 372), (332, 330, 326, 328), (386, 385, 384), (346, 350, 363, 361), (328, 326, 322, 324), (388, 387, 386), (342, 346, 361, 353), (324, 322, 318, 320), (380, 381, 388), (327, 331, 377, 376), (320, 318, 314, 316), (378, 379, 380), (294, 298, 385, 386), (316, 314, 310, 312), (376, 377, 378), (347, 358, 388, 381), (312, 310, 306, 308), (375, 376, 378), (306, 310, 382, 383), (308, 306, 302, 304), (374, 375, 378), (334, 338, 351, 368), (304, 302, 298, 300), (372, 373, 374), (315, 319, 374, 373), (300, 298, 294, 296), (370, 371, 372), (354, 295, 367, 365), (296, 294, 356, 355), (335, 339, 379, 378), (378, 384, 368, 389), (355, 356, 358, 357), (370, 378, 389, 368), (314, 318, 360, 359), (357, 358, 347, 349), (309, 305, 301, 297, 228, 352, 348, 344, 340, 336, 332, 328, 324, 320, 316, 312, 308, 304, 300, 296, 355, 357, 349, 345, 341, 337, 333, 329, 325, 321, 317, 313), (437, 435, 456), (440, 442, 390), (392, 393, 395, 394), (411, 409, 456), (424, 426, 390), (394, 395, 397, 396), (421, 419, 456), (395, 393, 456), (396, 397, 399, 398), (450, 452, 390), (447, 445, 456), (398, 399, 401, 400), (408, 410, 390), (405, 403, 456), (400, 401, 403, 402), (431, 429, 456), (434, 436, 390), (402, 403, 405, 404), (418, 420, 390), (415, 413, 456), (404, 405, 407, 406), (441, 439, 456), (444, 446, 390), (406, 407, 409, 408), (399, 397, 456), (402, 404, 390), (408, 409, 411, 410), (428, 430, 390), (425, 423, 456), (410, 411, 413, 412), (451, 449, 456), (392, 394, 390), (412, 413, 415, 414), (409, 407, 456), (393, 455, 456), (414, 415, 417, 416), (438, 440, 390), (412, 414, 390), (416, 417, 419, 418), (396, 398, 390), (435, 433, 456), (418, 419, 421, 420), (419, 417, 456), (454, 392, 390), (420, 421, 423, 422), (448, 450, 390), (422, 424, 390), (422, 423, 425, 424), (406, 408, 390), (445, 443, 456), (424, 425, 427, 426), (429, 427, 456), (403, 401, 456), (426, 427, 429, 428), (416, 418, 390), (432, 434, 390), (428, 429, 431, 430), (439, 437, 456), (455, 453, 456), (430, 431, 433, 432), (397, 395, 456), (413, 411, 456), (432, 433, 435, 434), (426, 428, 390), (442, 444, 390), (434, 435, 437, 436), (449, 447, 456), (400, 402, 390), (436, 437, 439, 438), (407, 405, 456), (423, 421, 456), (438, 439, 441, 440), (436, 438, 390), (452, 454, 390), (440, 441, 443, 442), (394, 396, 390), (410, 412, 390), (442, 443, 445, 444), (417, 415, 456), (433, 431, 456), (444, 445, 447, 446), (446, 448, 390), (420, 422, 390), (446, 447, 449, 448), (404, 406, 390), (443, 441, 456), (448, 449, 451, 450), (427, 425, 456), (476, 474, 470, 472), (450, 451, 453, 452), (401, 399, 456), (532, 533, 526), (452, 453, 455, 454), (398, 400, 390), (414, 416, 390), (454, 455, 393, 392), (430, 432, 390), (453, 451, 456), (458, 462, 532, 530), (533, 535, 541), (480, 478, 474, 476), (485, 489, 527, 525), (535, 537, 541), (484, 482, 478, 480), (473, 477, 522, 545), (541, 543, 547), (488, 486, 482, 484), (462, 466, 533, 532), (543, 551, 547), (492, 490, 486, 488), (506, 510, 544, 543), (551, 549, 547), (496, 494, 490, 492), (461, 465, 547, 548), (531, 516, 526), (500, 498, 494, 496), (466, 470, 534, 533), (547, 523, 531), (504, 502, 498, 500), (482, 486, 538, 537), (531, 526, 533), (508, 506, 502, 504), (521, 519, 550, 551), (512, 510, 506, 508), (513, 517, 528, 526), (486, 490, 539, 538), (472, 470, 466, 468), (530, 532, 526), (481, 485, 525, 523), (468, 466, 462, 464), (526, 528, 530), (494, 498, 541, 540), (464, 462, 458, 460), (516, 524, 526), (519, 457, 549, 550), (460, 458, 517, 391), (531, 514, 516), (470, 474, 535, 534), (391, 517, 513, 515), (527, 529, 531), (465, 469, 546, 547), (515, 513, 509, 511), (525, 527, 531), (501, 505, 516, 514), (511, 509, 505, 507), (523, 525, 531), (493, 497, 531, 529), (507, 505, 501, 503), (545, 522, 523), (502, 506, 543, 542), (503, 501, 497, 499), (546, 545, 523), (489, 493, 529, 527), (499, 497, 493, 495), (547, 546, 523), (474, 478, 536, 535), (495, 493, 489, 491), (549, 548, 547), (509, 513, 526, 524), (491, 489, 485, 487), (551, 550, 549), (505, 509, 524, 516), (487, 485, 481, 483), (543, 544, 551), (490, 494, 540, 539), (483, 481, 477, 479), (541, 542, 543), (457, 461, 548, 549), (479, 477, 473, 475), (539, 540, 541), (510, 521, 551, 544), (475, 473, 469, 471), (538, 539, 541), (469, 473, 545, 546), (471, 469, 465, 467), (537, 538, 541), (497, 501, 514, 531), (467, 465, 461, 463), (535, 536, 537), (478, 482, 537, 536), (463, 461, 457, 459), (533, 534, 535), (517, 458, 530, 528), (459, 457, 519, 518), (498, 502, 542, 541), (541, 547, 531, 552), (518, 519, 521, 520), (533, 541, 552, 531), (477, 481, 523, 522), (520, 521, 510, 512), (472, 468, 464, 460, 391, 515, 511, 507, 503, 499, 495, 491, 487, 483, 479, 475, 471, 467, 463, 459, 518, 520, 512, 508, 504, 500, 496, 492, 488, 484, 480, 476), (600, 598, 619), (603, 605, 553), (555, 556, 558, 557), (574, 572, 619), (587, 589, 553), (557, 558, 560, 559), (584, 582, 619), (558, 556, 619), (559, 560, 562, 561), (613, 615, 553), (610, 608, 619), (561, 562, 564, 563), (571, 573, 553), (568, 566, 619), (563, 564, 566, 565), (594, 592, 619), (597, 599, 553), (565, 566, 568, 567), (581, 583, 553), (578, 576, 619), (567, 568, 570, 569), (604, 602, 619), (607, 609, 553), (569, 570, 572, 571), (562, 560, 619), (565, 567, 553), (571, 572, 574, 573), (591, 593, 553), (588, 586, 619), (573, 574, 576, 575), (614, 612, 619), (555, 557, 553), (575, 576, 578, 577), (572, 570, 619), (556, 618, 619), (577, 578, 580, 579), (601, 603, 553), (575, 577, 553), (579, 580, 582, 581), (559, 561, 553), (598, 596, 619), (581, 582, 584, 583), (582, 580, 619), (617, 555, 553), (583, 584, 586, 585), (611, 613, 553), (585, 587, 553), (585, 586, 588, 587), (569, 571, 553), (608, 606, 619), (587, 588, 590, 589), (592, 590, 619), (566, 564, 619), (589, 590, 592, 591), (579, 581, 553), (595, 597, 553), (591, 592, 594, 593), (602, 600, 619), (618, 616, 619), (593, 594, 596, 595), (560, 558, 619), (576, 574, 619), (595, 596, 598, 597), (589, 591, 553), (605, 607, 553), (597, 598, 600, 599), (612, 610, 619), (563, 565, 553), (599, 600, 602, 601), (570, 568, 619), (586, 584, 619), (601, 602, 604, 603), (599, 601, 553), (615, 617, 553), (603, 604, 606, 605), (557, 559, 553), (573, 575, 553), (605, 606, 608, 607), (580, 578, 619), (596, 594, 619), (607, 608, 610, 609), (609, 611, 553), (583, 585, 553), (609, 610, 612, 611), (567, 569, 553), (606, 604, 619), (611, 612, 614, 613), (590, 588, 619), (639, 637, 633, 635), (613, 614, 616, 615), (564, 562, 619), (695, 696, 689), (615, 616, 618, 617), (561, 563, 553), (577, 579, 553), (617, 618, 556, 555), (593, 595, 553), (616, 614, 619), (621, 625, 695, 693), (696, 698, 704), (643, 641, 637, 639), (648, 652, 690, 688), (698, 700, 704), (647, 645, 641, 643), (636, 640, 685, 708), (704, 706, 710), (651, 649, 645, 647), (625, 629, 696, 695), (706, 714, 710), (655, 653, 649, 651), (669, 673, 707, 706), (714, 712, 710), (659, 657, 653, 655), (624, 628, 710, 711), (694, 679, 689), (663, 661, 657, 659), (629, 633, 697, 696), (710, 686, 694), (667, 665, 661, 663), (645, 649, 701, 700), (694, 689, 696), (671, 669, 665, 667), (684, 682, 713, 714), (675, 673, 669, 671), (676, 680, 691, 689), (649, 653, 702, 701), (635, 633, 629, 631), (693, 695, 689), (644, 648, 688, 686), (631, 629, 625, 627), (689, 691, 693), (657, 661, 704, 703), (627, 625, 621, 623), (679, 687, 689), (682, 620, 712, 713), (623, 621, 680, 554), (694, 677, 679), (633, 637, 698, 697), (554, 680, 676, 678), (690, 692, 694), (628, 632, 709, 710), (678, 676, 672, 674), (688, 690, 694), (664, 668, 679, 677), (674, 672, 668, 670), (686, 688, 694), (656, 660, 694, 692), (670, 668, 664, 666), (708, 685, 686), (665, 669, 706, 705), (666, 664, 660, 662), (709, 708, 686), (652, 656, 692, 690), (662, 660, 656, 658), (710, 709, 686), (637, 641, 699, 698), (658, 656, 652, 654), (712, 711, 710), (672, 676, 689, 687), (654, 652, 648, 650), (714, 713, 712), (668, 672, 687, 679), (650, 648, 644, 646), (706, 707, 714), (653, 657, 703, 702), (646, 644, 640, 642), (704, 705, 706), (620, 624, 711, 712), (642, 640, 636, 638), (702, 703, 704), (673, 684, 714, 707), (638, 636, 632, 634), (701, 702, 704), (632, 636, 708, 709), (634, 632, 628, 630), (700, 701, 704), (660, 664, 677, 694), (630, 628, 624, 626), (698, 699, 700), (641, 645, 700, 699), (626, 624, 620, 622), (696, 697, 698), (680, 621, 693, 691), (622, 620, 682, 681), (661, 665, 705, 704), (704, 710, 694, 715), (681, 682, 684, 683), (696, 704, 715, 694), (640, 644, 686, 685), (683, 684, 673, 675), (635, 631, 627, 623, 554, 678, 674, 670, 666, 662, 658, 654, 650, 646, 642, 638, 634, 630, 626, 622, 681, 683, 675, 671, 667, 663, 659, 655, 651, 647, 643, 639)])
me_cube_001.polygons.foreach_set('material_index', [0, 0, 0, 0, 0, 0, 0, 0, 0, 0, 0, 0, 0, 0, 0, 0, 0, 0, 0, 0, 0, 0, 0, 0, 0, 0, 0, 0, 0, 0, 0, 0, 1, 1, 1, 1, 1, 1, 1, 1, 1, 1, 1, 1, 0, 0, 0, 0, 0, 0, 0, 0, 2, 2, 2, 2, 2, 2, 2, 2, 2, 2, 2, 2, 2, 2, 2, 2, 2, 2, 2, 2, 2, 2, 2, 2, 2, 2, 2, 2, 2, 2, 2, 2, 2, 2, 2, 2, 2, 2, 2, 2, 2, 2, 2, 2, 2, 2, 2, 2, 2, 2, 2, 2, 2, 2, 2, 2, 2, 2, 2, 2, 2, 2, 2, 2, 2, 2, 2, 2, 2, 2, 2, 2, 2, 2, 2, 2, 2, 2, 2, 2, 2, 2, 2, 2, 2, 2, 2, 2, 2, 2, 2, 0, 2, 2, 2, 2, 2, 2, 0, 0, 2, 0, 0, 2, 0, 0, 2, 0, 0, 2, 0, 0, 2, 0, 0, 2, 0, 0, 2, 0, 0, 2, 0, 2, 2, 0, 2, 0, 2, 0, 0, 2, 0, 0, 2, 0, 0, 2, 0, 0, 2, 0, 0, 2, 0, 0, 2, 0, 0, 2, 0, 0, 2, 0, 0, 2, 0, 0, 2, 0, 0, 2, 0, 0, 2, 0, 0, 2, 0, 0, 2, 0, 0, 2, 0, 0, 2, 0, 0, 2, 0, 0, 2, 0, 0, 2, 0, 0, 2, 0, 0, 2, 2, 2, 2, 2, 2, 2, 2, 2, 2, 2, 2, 2, 2, 2, 2, 2, 2, 2, 2, 2, 2, 2, 2, 2, 2, 2, 2, 2, 2, 2, 2, 2, 2, 2, 2, 2, 2, 2, 2, 2, 2, 2, 2, 2, 2, 2, 2, 2, 2, 2, 2, 2, 2, 2, 2, 2, 2, 2, 2, 2, 2, 2, 2, 2, 2, 2, 2, 2, 2, 2, 2, 2, 2, 2, 2, 2, 2, 2, 2, 2, 2, 2, 2, 2, 2, 2, 2, 2, 2, 2, 0, 2, 2, 2, 2, 2, 2, 0, 0, 2, 0, 0, 2, 0, 0, 2, 0, 0, 2, 0, 0, 2, 0, 0, 2, 0, 0, 2, 0, 0, 2, 0, 2, 0, 0, 2, 0, 0, 2, 0, 0, 2, 0, 0, 2, 0, 0, 2, 0, 0, 2, 0, 0, 2, 0, 0, 2, 0, 0, 2, 0, 0, 2, 0, 0, 2, 0, 0, 2, 0, 0, 2, 0, 0, 2, 0, 0, 2, 0, 0, 2, 0, 0, 2, 0, 0, 2, 0, 0, 2, 0, 0, 2, 0, 0, 2, 0, 0, 2, 2, 2, 2, 2, 2, 2, 2, 2, 2, 2, 2, 2, 2, 2, 2, 2, 2, 2, 2, 2, 2, 2, 2, 2, 2, 2, 2, 2, 2, 2, 2, 2, 2, 2, 2, 2, 2, 2, 2, 2, 2, 2, 2, 2, 2, 2, 2, 2, 2, 2, 2, 2, 2, 2, 2, 2, 2, 2, 2, 2, 2, 2, 2, 2, 2, 2, 2, 2, 2, 2, 2, 2, 2, 2, 2, 2, 2, 2, 2, 2, 2, 2, 2, 2, 2, 2, 2, 2, 2, 2, 2, 2, 0, 2, 2, 2, 2, 2, 2, 0, 0, 2, 0, 0, 2, 0, 0, 2, 0, 0, 2, 0, 0, 2, 0, 0, 2, 0, 0, 2, 0, 0, 2, 0, 2, 0, 0, 2, 0, 0, 2, 0, 0, 2, 0, 0, 2, 0, 0, 2, 0, 0, 2, 0, 0, 2, 0, 0, 2, 0, 0, 2, 0, 0, 2, 0, 0, 2, 0, 0, 2, 0, 0, 2, 0, 0, 2, 0, 0, 2, 0, 0, 2, 0, 0, 2, 0, 0, 2, 0, 0, 2, 0, 0, 2, 0, 0, 2, 0, 0, 2, 2, 2, 2, 2, 2, 2, 2, 2, 2, 2, 2, 2, 2, 2, 2, 2, 2, 2, 2, 2, 2, 2, 2, 2, 2, 2, 2, 2, 2, 2, 2, 2, 2, 2, 2, 2, 2, 2, 2, 2, 2, 2, 2, 2, 2, 2, 2, 2, 2, 2, 2, 2, 2, 2, 2, 2, 2, 2, 2, 2, 2, 2, 2, 2, 2, 2, 2, 2, 2, 2, 2, 2, 2, 2, 2, 2, 2, 2, 2, 2, 2, 2, 2, 2, 2, 2, 2, 2, 2, 2, 2, 2, 0, 2, 2, 2, 2, 2, 2, 0, 0, 2, 0, 0, 2, 0, 0, 2, 0, 0, 2, 0, 0, 2, 0, 0, 2, 0, 0, 2, 0, 0, 2, 0, 2, 0, 0, 2, 0, 0, 2, 0, 0, 2, 0, 0, 2, 0, 0, 2, 0, 0, 2, 0, 0, 2, 0, 0, 2, 0, 0, 2, 0, 0, 2, 0, 0, 2, 0, 0, 2, 0, 0, 2, 0, 0, 2, 0, 0, 2, 0, 0, 2, 0, 0, 2, 0, 0, 2, 0, 0, 2, 0, 0, 2, 0, 0, 2, 0, 0, 2, 2])
_uv = me_cube_001.uv_layers.new(name='UVMap')
_uv.uv.foreach_set('vector', [0.375, 0.0, 0.625, 0.0, 0.625, 0.25, 0.375, 0.25, 0.375, 0.25, 0.625, 0.25, 0.625, 0.5, 0.375, 0.5, 0.375, 0.5, 0.625, 0.5, 0.625, 0.75, 0.375, 0.75, 0.375, 0.75, 0.625, 0.75, 0.625, 1.0, 0.375, 1.0, 0.125, 0.5, 0.375, 0.5, 0.375, 0.75, 0.125, 0.75, 0.625, 0.5, 0.875, 0.5, 0.875, 0.75, 0.625, 0.75, 0.375, 0.0, 0.625, 0.0, 0.625, 0.25, 0.375, 0.25, 0.375, 0.25, 0.625, 0.25, 0.625, 0.5, 0.375, 0.5, 0.375, 0.5, 0.625, 0.5, 0.625, 0.75, 0.375, 0.75, 0.375, 0.75, 0.625, 0.75, 0.625, 1.0, 0.375, 1.0, 0.1289, 0.5333, 0.3711, 0.5333, 0.3711, 0.7167, 0.1289, 0.7167, 0.625, 0.5, 0.875, 0.5, 0.875, 0.75, 0.625, 0.75, 0.375, 0.0, 0.625, 0.0, 0.625, 0.25, 0.375, 0.25, 0.375, 0.25, 0.625, 0.25, 0.625, 0.5, 0.375, 0.5, 0.375, 0.5, 0.625, 0.5, 0.625, 0.75, 0.375, 0.75, 0.375, 0.75, 0.625, 0.75, 0.625, 1.0, 0.375, 1.0, 0.1289, 0.5333, 0.3711, 0.5333, 0.3711, 0.7167, 0.1289, 0.7167, 0.625, 0.5, 0.875, 0.5, 0.875, 0.75, 0.625, 0.75, 0.375, 1.0, 0.625, 1.0, 0.625, 1.0, 0.375, 1.0, 0.375, 0.25, 0.625, 0.25, 0.625, 0.5, 0.375, 0.5, 0.375, 0.5, 0.625, 0.5, 0.625, 0.75, 0.375, 0.75, 0.375, 0.75, 0.625, 0.75, 0.625, 1.0, 0.375, 1.0, 0.125, 0.5, 0.375, 0.5, 0.375, 0.75, 0.125, 0.75, 0.625, 0.5, 0.875, 0.5, 0.875, 0.75, 0.625, 0.75, 0.375, 0.0, 0.625, 0.0, 0.625, 0.25, 0.375, 0.25, 0.875, 0.75, 0.875, 0.5, 0.875, 0.5, 0.875, 0.75, 0.125, 0.5, 0.125, 0.75, 0.125, 0.75, 0.125, 0.5, 0.625, 0.25, 0.375, 0.25, 0.375, 0.25, 0.625, 0.25, 0.875, 0.75, 0.875, 0.5, 0.875, 0.5, 0.875, 0.75, 0.625, 0.25, 0.625, 0.25, 0.625, 0.25, 0.625, 0.25, 0.625, 1.0, 0.625, 1.0, 0.625, 1.0, 0.625, 1.0, 0.625, 0.25, 0.625, 0.0, 0.625, 0.0, 0.625, 0.25, 0.375, 0.0, 0.625, 0.0, 0.625, 0.25, 0.375, 0.25, 0.375, 0.25, 0.625, 0.25, 0.625, 0.5, 0.375, 0.5, 0.375, 0.5, 0.625, 0.5, 0.625, 0.75, 0.375, 0.75, 0.375, 0.75, 0.625, 0.75, 0.625, 1.0, 0.375, 1.0, 0.125, 0.5, 0.375, 0.5, 0.375, 0.75, 0.125, 0.75, 0.625, 0.5, 0.875, 0.5, 0.875, 0.75, 0.625, 0.75, 0.375, 0.0, 0.625, 0.0, 0.625, 0.25, 0.375, 0.25, 0.375, 0.25, 0.625, 0.25, 0.625, 0.5, 0.375, 0.5, 0.375, 0.5, 0.625, 0.5, 0.625, 0.75, 0.375, 0.75, 0.375, 0.75, 0.625, 0.75, 0.625, 1.0, 0.375, 1.0, 0.125, 0.5, 0.375, 0.5, 0.375, 0.75, 0.125, 0.75, 0.625, 0.5, 0.875, 0.5, 0.875, 0.75, 0.625, 0.75, 0.1289, 0.5333, 0.1289, 0.7167, 0.125, 0.75, 0.125, 0.5, 0.3711, 0.5333, 0.1289, 0.5333, 0.125, 0.5, 0.375, 0.5, 0.3711, 0.7167, 0.3711, 0.5333, 0.375, 0.5, 0.375, 0.75, 0.1289, 0.7167, 0.3711, 0.7167, 0.375, 0.75, 0.125, 0.75, 0.1289, 0.5333, 0.1289, 0.7167, 0.125, 0.75, 0.125, 0.5, 0.3711, 0.5333, 0.1289, 0.5333, 0.125, 0.5, 0.375, 0.5, 0.3711, 0.7167, 0.3711, 0.5333, 0.375, 0.5, 0.375, 0.75, 0.1289, 0.7167, 0.3711, 0.7167, 0.375, 0.75, 0.125, 0.75, 0.25, 0.5, 0.2188, 0.5, 0.25, 0.5, 0.3125, 1.0, 0.3438, 1.0, 0.3125, 1.0, 1.0, 0.5, 1.0, 1.0, 0.9688, 1.0, 0.9688, 0.5, 0.7188, 1.0, 0.75, 1.0, 0.7188, 1.0, 0.5, 0.5, 0.4688, 0.5, 0.5, 0.5, 0.9688, 0.5, 0.9688, 1.0, 0.9375, 1.0, 0.9375, 0.5, 0.5625, 1.0, 0.5938, 1.0, 0.5625, 1.0, 0.9688, 1.0, 1.0, 1.0, 0.9688, 1.0, 0.9375, 0.5, 0.9375, 1.0, 0.9062, 1.0, 0.9062, 0.5, 0.09375, 0.5, 0.0625, 0.5, 0.09375, 0.5, 0.1562, 1.0, 0.1875, 1.0, 0.1562, 1.0, 0.9062, 0.5, 0.9062, 1.0, 0.875, 1.0, 0.875, 0.5, 0.75, 0.5, 0.7188, 0.5, 0.75, 0.5, 0.8125, 1.0, 0.8438, 1.0, 0.8125, 1.0, 0.875, 0.5, 0.875, 1.0, 0.8438, 1.0, 0.8438, 0.5, 0.4062, 1.0, 0.4375, 1.0, 0.4062, 1.0, 0.3438, 0.5, 0.3125, 0.5, 0.3438, 0.5, 0.8438, 0.5, 0.8438, 1.0, 0.8125, 1.0, 0.8125, 0.5, 0.5938, 0.5, 0.5625, 0.5, 0.5938, 0.5, 0.6562, 1.0, 0.6875, 1.0, 0.6562, 1.0, 0.8125, 0.5, 0.8125, 1.0, 0.7812, 1.0, 0.7812, 0.5, 0.25, 1.0, 0.2812, 1.0, 0.25, 1.0, 0.1875, 0.5, 0.1562, 0.5, 0.1875, 0.5, 0.7812, 0.5, 0.7812, 1.0, 0.75, 1.0, 0.75, 0.5, 0.9062, 1.0, 0.9375, 1.0, 0.9062, 1.0, 0.8438, 0.5, 0.8125, 0.5, 0.8438, 0.5, 0.75, 0.5, 0.75, 1.0, 0.7188, 1.0, 0.7188, 0.5, 0.4375, 0.5, 0.4062, 0.5, 0.4375, 0.5, 0.5, 1.0, 0.5312, 1.0, 0.5, 1.0, 0.7188, 0.5, 0.7188, 1.0, 0.6875, 1.0, 0.6875, 0.5, 0.09375, 1.0, 0.125, 1.0, 0.09375, 1.0, 1.0, 0.5, 0.9688, 0.5, 1.0, 0.5, 0.6875, 0.5, 0.6875, 1.0, 0.6562, 1.0, 0.6562, 0.5, 0.75, 1.0, 0.7812, 1.0, 0.75, 1.0, 0.0, 1.0, 0.03125, 1.0, 0.0, 1.0, 0.6562, 0.5, 0.6562, 1.0, 0.625, 1.0, 0.625, 0.5, 0.2812, 0.5, 0.25, 0.5, 0.2812, 0.5, 0.6875, 0.5, 0.6562, 0.5, 0.6875, 0.5, 0.625, 0.5, 0.625, 1.0, 0.5938, 1.0, 0.5938, 0.5, 0.9375, 0.5, 0.9062, 0.5, 0.9375, 0.5, 0.3438, 1.0, 0.375, 1.0, 0.3438, 1.0, 0.5938, 0.5, 0.5938, 1.0, 0.5625, 1.0, 0.5625, 0.5, 0.5938, 1.0, 0.625, 1.0, 0.5938, 1.0, 0.03125, 0.5, 0.0, 0.5, 0.03125, 0.5, 0.5625, 0.5, 0.5625, 1.0, 0.5312, 1.0, 0.5312, 0.5, 0.125, 0.5, 0.09375, 0.5, 0.125, 0.5, 0.5312, 0.5, 0.5, 0.5, 0.5312, 0.5, 0.5312, 0.5, 0.5312, 1.0, 0.5, 1.0, 0.5, 0.5, 0.7812, 0.5, 0.75, 0.5, 0.7812, 0.5, 0.1875, 1.0, 0.2188, 1.0, 0.1875, 1.0, 0.5, 0.5, 0.5, 1.0, 0.4688, 1.0, 0.4688, 0.5, 0.4375, 1.0, 0.4688, 1.0, 0.4375, 1.0, 0.8438, 1.0, 0.875, 1.0, 0.8438, 1.0, 0.4688, 0.5, 0.4688, 1.0, 0.4375, 1.0, 0.4375, 0.5, 0.625, 0.5, 0.5938, 0.5, 0.625, 0.5, 0.375, 0.5, 0.3438, 0.5, 0.375, 0.5, 0.4375, 0.5, 0.4375, 1.0, 0.4062, 1.0, 0.4062, 0.5, 0.2812, 1.0, 0.3125, 1.0, 0.2812, 1.0, 0.03125, 1.0, 0.0625, 1.0, 0.03125, 1.0, 0.4062, 0.5, 0.4062, 1.0, 0.375, 1.0, 0.375, 0.5, 0.9375, 1.0, 0.9688, 1.0, 0.9375, 1.0, 0.6875, 1.0, 0.7188, 1.0, 0.6875, 1.0, 0.375, 0.5, 0.375, 1.0, 0.3438, 1.0, 0.3438, 0.5, 0.4688, 0.5, 0.4375, 0.5, 0.4688, 0.5, 0.2188, 0.5, 0.1875, 0.5, 0.2188, 0.5, 0.3438, 0.5, 0.3438, 1.0, 0.3125, 1.0, 0.3125, 0.5, 0.125, 1.0, 0.1562, 1.0, 0.125, 1.0, 0.875, 0.5, 0.8438, 0.5, 0.875, 0.5, 0.3125, 0.5, 0.3125, 1.0, 0.2812, 1.0, 0.2812, 0.5, 0.7812, 1.0, 0.8125, 1.0, 0.7812, 1.0, 0.5312, 1.0, 0.5625, 1.0, 0.5312, 1.0, 0.2812, 0.5, 0.2812, 1.0, 0.25, 1.0, 0.25, 0.5, 0.3125, 0.5, 0.2812, 0.5, 0.3125, 0.5, 0.0625, 0.5, 0.03125, 0.5, 0.0625, 0.5, 0.25, 0.5, 0.25, 1.0, 0.2188, 1.0, 0.2188, 0.5, 0.9688, 0.5, 0.9375, 0.5, 0.9688, 0.5, 0.7188, 0.5, 0.6875, 0.5, 0.7188, 0.5, 0.2188, 0.5, 0.2188, 1.0, 0.1875, 1.0, 0.1875, 0.5, 0.625, 1.0, 0.6562, 1.0, 0.625, 1.0, 0.375, 1.0, 0.4062, 1.0, 0.375, 1.0, 0.1875, 0.5, 0.1875, 1.0, 0.1562, 1.0, 0.1562, 0.5, 0.1562, 0.5, 0.125, 0.5, 0.1562, 0.5, 0.5625, 0.5, 0.5312, 0.5, 0.5625, 0.5, 0.1562, 0.5, 0.1562, 1.0, 0.125, 1.0, 0.125, 0.5, 0.8125, 0.5, 0.7812, 0.5, 0.8125, 0.5, 0.2188, 1.0, 0.25, 1.0, 0.2188, 1.0, 0.125, 0.5, 0.125, 1.0, 0.09375, 1.0, 0.09375, 0.5, 0.4688, 1.0, 0.5, 1.0, 0.4688, 1.0, 1.0, 0.5, 1.0, 1.0, 0.9688, 1.0, 0.9688, 0.5, 0.09375, 0.5, 0.09375, 1.0, 0.0625, 1.0, 0.0625, 0.5, 0.875, 1.0, 0.9062, 1.0, 0.875, 1.0, 0.4197, 0.08029, 0.4496, 0.1167, 0.2968, 0.01461, 0.0625, 0.5, 0.0625, 1.0, 0.03125, 1.0, 0.03125, 0.5, 0.9062, 0.5, 0.875, 0.5, 0.9062, 0.5, 0.6562, 0.5, 0.625, 0.5, 0.6562, 0.5, 0.03125, 0.5, 0.03125, 1.0, 0.0, 1.0, 0.0, 0.5, 0.4062, 0.5, 0.375, 0.5, 0.4062, 0.5, 0.0625, 1.0, 0.09375, 1.0, 0.0625, 1.0, 0.5938, 1.0, 0.625, 1.0, 0.625, 1.0, 0.5938, 1.0, 0.4496, 0.1167, 0.4854, 0.2032, 0.3833, 0.4496, 0.9688, 0.5, 0.9688, 1.0, 0.9375, 1.0, 0.9375, 0.5, 0.3125, 1.0, 0.3438, 1.0, 0.3438, 1.0, 0.3125, 1.0, 0.4854, 0.2032, 0.4854, 0.2968, 0.3833, 0.4496, 0.9375, 0.5, 0.9375, 1.0, 0.9062, 1.0, 0.9062, 0.5, 0.2188, 1.0, 0.25, 1.0, 0.25, 1.0, 0.2188, 1.0, 0.3833, 0.4496, 0.2968, 0.4854, 0.05045, 0.3833, 0.9062, 0.5, 0.9062, 1.0, 0.875, 1.0, 0.875, 0.5, 0.625, 1.0, 0.6562, 1.0, 0.6562, 1.0, 0.625, 1.0, 0.2968, 0.4854, 0.2032, 0.4854, 0.05045, 0.3833, 0.875, 0.5, 0.875, 1.0, 0.8438, 1.0, 0.8438, 0.5, 0.6875, 1.0, 0.7188, 1.0, 0.7188, 1.0, 0.6875, 1.0, 0.2032, 0.4854, 0.1167, 0.4496, 0.05045, 0.3833, 0.8438, 0.5, 0.8438, 1.0, 0.8125, 1.0, 0.8125, 0.5, 0.125, 1.0, 0.1562, 1.0, 0.1562, 1.0, 0.125, 1.0, 0.1167, 0.05045, 0.2032, 0.01461, 0.2968, 0.01461, 0.8125, 0.5, 0.8125, 1.0, 0.7812, 1.0, 0.7812, 0.5, 0.6562, 1.0, 0.6875, 1.0, 0.6875, 1.0, 0.6562, 1.0, 0.05045, 0.3833, 0.01461, 0.2032, 0.1167, 0.05045, 0.7812, 0.5, 0.7812, 1.0, 0.75, 1.0, 0.75, 0.5, 0.875, 1.0, 0.9062, 1.0, 0.9062, 1.0, 0.875, 1.0, 0.1167, 0.05045, 0.2968, 0.01461, 0.4496, 0.1167, 0.75, 0.5, 0.75, 1.0, 0.7188, 1.0, 0.7188, 0.5, 0.03125, 1.0, 0.0625, 1.0, 0.0625, 1.0, 0.03125, 1.0, 0.3125, 1.0, 0.3438, 1.0, 0.3125, 1.0, 0.7188, 0.5, 0.7188, 1.0, 0.6875, 1.0, 0.6875, 0.5, 0.5312, 1.0, 0.5625, 1.0, 0.5625, 1.0, 0.5312, 1.0, 0.25, 0.5, 0.2188, 0.5, 0.25, 0.5, 0.8438, 1.0, 0.875, 1.0, 0.875, 1.0, 0.8438, 1.0, 0.6875, 0.5, 0.6875, 1.0, 0.6562, 1.0, 0.6562, 0.5, 0.3833, 0.05045, 0.4197, 0.08029, 0.2968, 0.01461, 0.2812, 1.0, 0.3125, 1.0, 0.3125, 1.0, 0.2812, 1.0, 0.6562, 0.5, 0.6562, 1.0, 0.625, 1.0, 0.625, 0.5, 0.2968, 0.01461, 0.3418, 0.02827, 0.3833, 0.05045, 0.7812, 1.0, 0.8125, 1.0, 0.8125, 1.0, 0.7812, 1.0, 0.625, 0.5, 0.625, 1.0, 0.5938, 1.0, 0.5938, 0.5, 0.2032, 0.01461, 0.25, 0.01, 0.2968, 0.01461, 0.0625, 1.0, 0.09375, 1.0, 0.09375, 1.0, 0.0625, 1.0, 0.5938, 0.5, 0.5938, 1.0, 0.5625, 1.0, 0.5625, 0.5, 0.1167, 0.05045, 0.1582, 0.02827, 0.2032, 0.01461, 0.9688, 1.0, 1.0, 1.0, 1.0, 1.0, 0.9688, 1.0, 0.5625, 0.5, 0.5625, 1.0, 0.5312, 1.0, 0.5312, 0.5, 0.05045, 0.1167, 0.08029, 0.08029, 0.1167, 0.05045, 0.1562, 1.0, 0.1875, 1.0, 0.1875, 1.0, 0.1562, 1.0, 0.5312, 0.5, 0.5312, 1.0, 0.5, 1.0, 0.5, 0.5, 0.02827, 0.1582, 0.05045, 0.1167, 0.1167, 0.05045, 0.4375, 1.0, 0.4688, 1.0, 0.4688, 1.0, 0.4375, 1.0, 0.5, 0.5, 0.5, 1.0, 0.4688, 1.0, 0.4688, 0.5, 0.01461, 0.2032, 0.02827, 0.1582, 0.1167, 0.05045, 0.375, 1.0, 0.4062, 1.0, 0.4062, 1.0, 0.375, 1.0, 0.4688, 0.5, 0.4688, 1.0, 0.4375, 1.0, 0.4375, 0.5, 0.01461, 0.2968, 0.01, 0.25, 0.01461, 0.2032, 0.7188, 1.0, 0.75, 1.0, 0.75, 1.0, 0.7188, 1.0, 0.4375, 0.5, 0.4375, 1.0, 0.4062, 1.0, 0.4062, 0.5, 0.02827, 0.3418, 0.01461, 0.2968, 0.01461, 0.2032, 0.3438, 1.0, 0.375, 1.0, 0.375, 1.0, 0.3438, 1.0, 0.4062, 0.5, 0.4062, 1.0, 0.375, 1.0, 0.375, 0.5, 0.05045, 0.3833, 0.02827, 0.3418, 0.01461, 0.2032, 0.9375, 1.0, 0.9688, 1.0, 0.9688, 1.0, 0.9375, 1.0, 0.375, 0.5, 0.375, 1.0, 0.3438, 1.0, 0.3438, 0.5, 0.1167, 0.4496, 0.08029, 0.4197, 0.05045, 0.3833, 0.5, 1.0, 0.5312, 1.0, 0.5312, 1.0, 0.5, 1.0, 0.3438, 0.5, 0.3438, 1.0, 0.3125, 1.0, 0.3125, 0.5, 0.2032, 0.4854, 0.1582, 0.4717, 0.1167, 0.4496, 0.4688, 1.0, 0.5, 1.0, 0.5, 1.0, 0.4688, 1.0, 0.3125, 0.5, 0.3125, 1.0, 0.2812, 1.0, 0.2812, 0.5, 0.2968, 0.4854, 0.25, 0.49, 0.2032, 0.4854, 0.8125, 1.0, 0.8438, 1.0, 0.8438, 1.0, 0.8125, 1.0, 0.2812, 0.5, 0.2812, 1.0, 0.25, 1.0, 0.25, 0.5, 0.3833, 0.4496, 0.3418, 0.4717, 0.2968, 0.4854, 0.09375, 1.0, 0.125, 1.0, 0.125, 1.0, 0.09375, 1.0, 0.25, 0.5, 0.25, 1.0, 0.2188, 1.0, 0.2188, 0.5, 0.4496, 0.3833, 0.4197, 0.4197, 0.3833, 0.4496, 0.0, 1.0, 0.03125, 1.0, 0.03125, 1.0, 0.0, 1.0, 0.2188, 0.5, 0.2188, 1.0, 0.1875, 1.0, 0.1875, 0.5, 0.4717, 0.3418, 0.4496, 0.3833, 0.3833, 0.4496, 0.1875, 1.0, 0.2188, 1.0, 0.2188, 1.0, 0.1875, 1.0, 0.1875, 0.5, 0.1875, 1.0, 0.1562, 1.0, 0.1562, 0.5, 0.4854, 0.2968, 0.4717, 0.3418, 0.3833, 0.4496, 0.4062, 1.0, 0.4375, 1.0, 0.4375, 1.0, 0.4062, 1.0, 0.1562, 0.5, 0.1562, 1.0, 0.125, 1.0, 0.125, 0.5, 0.4854, 0.2032, 0.49, 0.25, 0.4854, 0.2968, 0.9062, 1.0, 0.9375, 1.0, 0.9375, 1.0, 0.9062, 1.0, 0.125, 0.5, 0.125, 1.0, 0.09375, 1.0, 0.09375, 0.5, 0.4496, 0.1167, 0.4717, 0.1582, 0.4854, 0.2032, 0.5625, 1.0, 0.5938, 1.0, 0.5938, 1.0, 0.5625, 1.0, 0.09375, 0.5, 0.09375, 1.0, 0.0625, 1.0, 0.0625, 0.5, 0.75, 1.0, 0.7812, 1.0, 0.7812, 1.0, 0.75, 1.0, 0.3833, 0.4496, 0.05045, 0.3833, 0.1167, 0.05045, 0.25, 0.25, 0.0625, 0.5, 0.0625, 1.0, 0.03125, 1.0, 0.03125, 0.5, 0.4496, 0.1167, 0.3833, 0.4496, 0.25, 0.25, 0.1167, 0.05045, 0.25, 1.0, 0.2812, 1.0, 0.2812, 1.0, 0.25, 1.0, 0.03125, 0.5, 0.03125, 1.0, 0.0, 1.0, 0.0, 0.5, 0.9717, 0.1582, 0.9496, 0.1167, 0.9197, 0.08029, 0.8833, 0.05045, 0.8418, 0.02827, 0.7968, 0.01461, 0.75, 0.01, 0.7032, 0.01461, 0.6582, 0.02827, 0.6167, 0.05045, 0.5803, 0.08029, 0.5504, 0.1167, 0.5283, 0.1582, 0.5146, 0.2032, 0.51, 0.25, 0.5146, 0.2968, 0.5283, 0.3418, 0.5504, 0.3833, 0.5803, 0.4197, 0.6167, 0.4496, 0.6582, 0.4717, 0.7032, 0.4854, 0.75, 0.49, 0.7968, 0.4854, 0.8418, 0.4717, 0.8833, 0.4496, 0.9197, 0.4197, 0.9496, 0.3833, 0.9717, 0.3418, 0.9854, 0.2968, 0.99, 0.25, 0.9854, 0.2032, 1.0, 0.5, 1.0, 1.0, 0.9688, 1.0, 0.9688, 0.5, 0.7188, 1.0, 0.75, 1.0, 0.7188, 1.0, 0.5, 0.5, 0.4688, 0.5, 0.5, 0.5, 0.9688, 0.5, 0.9688, 1.0, 0.9375, 1.0, 0.9375, 0.5, 0.5625, 1.0, 0.5938, 1.0, 0.5625, 1.0, 0.9688, 1.0, 1.0, 1.0, 0.9688, 1.0, 0.9375, 0.5, 0.9375, 1.0, 0.9062, 1.0, 0.9062, 0.5, 0.09375, 0.5, 0.0625, 0.5, 0.09375, 0.5, 0.1562, 1.0, 0.1875, 1.0, 0.1562, 1.0, 0.9062, 0.5, 0.9062, 1.0, 0.875, 1.0, 0.875, 0.5, 0.75, 0.5, 0.7188, 0.5, 0.75, 0.5, 0.8125, 1.0, 0.8438, 1.0, 0.8125, 1.0, 0.875, 0.5, 0.875, 1.0, 0.8438, 1.0, 0.8438, 0.5, 0.4062, 1.0, 0.4375, 1.0, 0.4062, 1.0, 0.3438, 0.5, 0.3125, 0.5, 0.3438, 0.5, 0.8438, 0.5, 0.8438, 1.0, 0.8125, 1.0, 0.8125, 0.5, 0.5938, 0.5, 0.5625, 0.5, 0.5938, 0.5, 0.6562, 1.0, 0.6875, 1.0, 0.6562, 1.0, 0.8125, 0.5, 0.8125, 1.0, 0.7812, 1.0, 0.7812, 0.5, 0.25, 1.0, 0.2812, 1.0, 0.25, 1.0, 0.1875, 0.5, 0.1562, 0.5, 0.1875, 0.5, 0.7812, 0.5, 0.7812, 1.0, 0.75, 1.0, 0.75, 0.5, 0.9062, 1.0, 0.9375, 1.0, 0.9062, 1.0, 0.8438, 0.5, 0.8125, 0.5, 0.8438, 0.5, 0.75, 0.5, 0.75, 1.0, 0.7188, 1.0, 0.7188, 0.5, 0.4375, 0.5, 0.4062, 0.5, 0.4375, 0.5, 0.5, 1.0, 0.5312, 1.0, 0.5, 1.0, 0.7188, 0.5, 0.7188, 1.0, 0.6875, 1.0, 0.6875, 0.5, 0.09375, 1.0, 0.125, 1.0, 0.09375, 1.0, 1.0, 0.5, 0.9688, 0.5, 1.0, 0.5, 0.6875, 0.5, 0.6875, 1.0, 0.6562, 1.0, 0.6562, 0.5, 0.75, 1.0, 0.7812, 1.0, 0.75, 1.0, 0.0, 1.0, 0.03125, 1.0, 0.0, 1.0, 0.6562, 0.5, 0.6562, 1.0, 0.625, 1.0, 0.625, 0.5, 0.2812, 0.5, 0.25, 0.5, 0.2812, 0.5, 0.6875, 0.5, 0.6562, 0.5, 0.6875, 0.5, 0.625, 0.5, 0.625, 1.0, 0.5938, 1.0, 0.5938, 0.5, 0.9375, 0.5, 0.9062, 0.5, 0.9375, 0.5, 0.3438, 1.0, 0.375, 1.0, 0.3438, 1.0, 0.5938, 0.5, 0.5938, 1.0, 0.5625, 1.0, 0.5625, 0.5, 0.5938, 1.0, 0.625, 1.0, 0.5938, 1.0, 0.03125, 0.5, 0.0, 0.5, 0.03125, 0.5, 0.5625, 0.5, 0.5625, 1.0, 0.5312, 1.0, 0.5312, 0.5, 0.125, 0.5, 0.09375, 0.5, 0.125, 0.5, 0.5312, 0.5, 0.5, 0.5, 0.5312, 0.5, 0.5312, 0.5, 0.5312, 1.0, 0.5, 1.0, 0.5, 0.5, 0.7812, 0.5, 0.75, 0.5, 0.7812, 0.5, 0.1875, 1.0, 0.2188, 1.0, 0.1875, 1.0, 0.5, 0.5, 0.5, 1.0, 0.4688, 1.0, 0.4688, 0.5, 0.4375, 1.0, 0.4688, 1.0, 0.4375, 1.0, 0.8438, 1.0, 0.875, 1.0, 0.8438, 1.0, 0.4688, 0.5, 0.4688, 1.0, 0.4375, 1.0, 0.4375, 0.5, 0.625, 0.5, 0.5938, 0.5, 0.625, 0.5, 0.375, 0.5, 0.3438, 0.5, 0.375, 0.5, 0.4375, 0.5, 0.4375, 1.0, 0.4062, 1.0, 0.4062, 0.5, 0.2812, 1.0, 0.3125, 1.0, 0.2812, 1.0, 0.03125, 1.0, 0.0625, 1.0, 0.03125, 1.0, 0.4062, 0.5, 0.4062, 1.0, 0.375, 1.0, 0.375, 0.5, 0.9375, 1.0, 0.9688, 1.0, 0.9375, 1.0, 0.6875, 1.0, 0.7188, 1.0, 0.6875, 1.0, 0.375, 0.5, 0.375, 1.0, 0.3438, 1.0, 0.3438, 0.5, 0.4688, 0.5, 0.4375, 0.5, 0.4688, 0.5, 0.2188, 0.5, 0.1875, 0.5, 0.2188, 0.5, 0.3438, 0.5, 0.3438, 1.0, 0.3125, 1.0, 0.3125, 0.5, 0.125, 1.0, 0.1562, 1.0, 0.125, 1.0, 0.875, 0.5, 0.8438, 0.5, 0.875, 0.5, 0.3125, 0.5, 0.3125, 1.0, 0.2812, 1.0, 0.2812, 0.5, 0.7812, 1.0, 0.8125, 1.0, 0.7812, 1.0, 0.5312, 1.0, 0.5625, 1.0, 0.5312, 1.0, 0.2812, 0.5, 0.2812, 1.0, 0.25, 1.0, 0.25, 0.5, 0.3125, 0.5, 0.2812, 0.5, 0.3125, 0.5, 0.0625, 0.5, 0.03125, 0.5, 0.0625, 0.5, 0.25, 0.5, 0.25, 1.0, 0.2188, 1.0, 0.2188, 0.5, 0.9688, 0.5, 0.9375, 0.5, 0.9688, 0.5, 0.7188, 0.5, 0.6875, 0.5, 0.7188, 0.5, 0.2188, 0.5, 0.2188, 1.0, 0.1875, 1.0, 0.1875, 0.5, 0.625, 1.0, 0.6562, 1.0, 0.625, 1.0, 0.375, 1.0, 0.4062, 1.0, 0.375, 1.0, 0.1875, 0.5, 0.1875, 1.0, 0.1562, 1.0, 0.1562, 0.5, 0.1562, 0.5, 0.125, 0.5, 0.1562, 0.5, 0.5625, 0.5, 0.5312, 0.5, 0.5625, 0.5, 0.1562, 0.5, 0.1562, 1.0, 0.125, 1.0, 0.125, 0.5, 0.8125, 0.5, 0.7812, 0.5, 0.8125, 0.5, 0.2188, 1.0, 0.25, 1.0, 0.2188, 1.0, 0.125, 0.5, 0.125, 1.0, 0.09375, 1.0, 0.09375, 0.5, 0.4688, 1.0, 0.5, 1.0, 0.4688, 1.0, 1.0, 0.5, 1.0, 1.0, 0.9688, 1.0, 0.9688, 0.5, 0.09375, 0.5, 0.09375, 1.0, 0.0625, 1.0, 0.0625, 0.5, 0.875, 1.0, 0.9062, 1.0, 0.875, 1.0, 0.4197, 0.08029, 0.4496, 0.1167, 0.2968, 0.01461, 0.0625, 0.5, 0.0625, 1.0, 0.03125, 1.0, 0.03125, 0.5, 0.9062, 0.5, 0.875, 0.5, 0.9062, 0.5, 0.6562, 0.5, 0.625, 0.5, 0.6562, 0.5, 0.03125, 0.5, 0.03125, 1.0, 0.0, 1.0, 0.0, 0.5, 0.4062, 0.5, 0.375, 0.5, 0.4062, 0.5, 0.0625, 1.0, 0.09375, 1.0, 0.0625, 1.0, 0.5938, 1.0, 0.625, 1.0, 0.625, 1.0, 0.5938, 1.0, 0.4496, 0.1167, 0.4854, 0.2032, 0.3833, 0.4496, 0.9688, 0.5, 0.9688, 1.0, 0.9375, 1.0, 0.9375, 0.5, 0.3125, 1.0, 0.3438, 1.0, 0.3438, 1.0, 0.3125, 1.0, 0.4854, 0.2032, 0.4854, 0.2968, 0.3833, 0.4496, 0.9375, 0.5, 0.9375, 1.0, 0.9062, 1.0, 0.9062, 0.5, 0.2188, 1.0, 0.25, 1.0, 0.25, 1.0, 0.2188, 1.0, 0.3833, 0.4496, 0.2968, 0.4854, 0.05045, 0.3833, 0.9062, 0.5, 0.9062, 1.0, 0.875, 1.0, 0.875, 0.5, 0.625, 1.0, 0.6562, 1.0, 0.6562, 1.0, 0.625, 1.0, 0.2968, 0.4854, 0.2032, 0.4854, 0.05045, 0.3833, 0.875, 0.5, 0.875, 1.0, 0.8438, 1.0, 0.8438, 0.5, 0.6875, 1.0, 0.7188, 1.0, 0.7188, 1.0, 0.6875, 1.0, 0.2032, 0.4854, 0.1167, 0.4496, 0.05045, 0.3833, 0.8438, 0.5, 0.8438, 1.0, 0.8125, 1.0, 0.8125, 0.5, 0.125, 1.0, 0.1562, 1.0, 0.1562, 1.0, 0.125, 1.0, 0.1167, 0.05045, 0.2032, 0.01461, 0.2968, 0.01461, 0.8125, 0.5, 0.8125, 1.0, 0.7812, 1.0, 0.7812, 0.5, 0.6562, 1.0, 0.6875, 1.0, 0.6875, 1.0, 0.6562, 1.0, 0.05045, 0.3833, 0.01461, 0.2032, 0.1167, 0.05045, 0.7812, 0.5, 0.7812, 1.0, 0.75, 1.0, 0.75, 0.5, 0.875, 1.0, 0.9062, 1.0, 0.9062, 1.0, 0.875, 1.0, 0.1167, 0.05045, 0.2968, 0.01461, 0.4496, 0.1167, 0.75, 0.5, 0.75, 1.0, 0.7188, 1.0, 0.7188, 0.5, 0.03125, 1.0, 0.0625, 1.0, 0.0625, 1.0, 0.03125, 1.0, 0.7188, 0.5, 0.7188, 1.0, 0.6875, 1.0, 0.6875, 0.5, 0.5312, 1.0, 0.5625, 1.0, 0.5625, 1.0, 0.5312, 1.0, 0.8438, 1.0, 0.875, 1.0, 0.875, 1.0, 0.8438, 1.0, 0.6875, 0.5, 0.6875, 1.0, 0.6562, 1.0, 0.6562, 0.5, 0.3833, 0.05045, 0.4197, 0.08029, 0.2968, 0.01461, 0.2812, 1.0, 0.3125, 1.0, 0.3125, 1.0, 0.2812, 1.0, 0.6562, 0.5, 0.6562, 1.0, 0.625, 1.0, 0.625, 0.5, 0.2968, 0.01461, 0.3418, 0.02827, 0.3833, 0.05045, 0.7812, 1.0, 0.8125, 1.0, 0.8125, 1.0, 0.7812, 1.0, 0.625, 0.5, 0.625, 1.0, 0.5938, 1.0, 0.5938, 0.5, 0.2032, 0.01461, 0.25, 0.01, 0.2968, 0.01461, 0.0625, 1.0, 0.09375, 1.0, 0.09375, 1.0, 0.0625, 1.0, 0.5938, 0.5, 0.5938, 1.0, 0.5625, 1.0, 0.5625, 0.5, 0.1167, 0.05045, 0.1582, 0.02827, 0.2032, 0.01461, 0.9688, 1.0, 1.0, 1.0, 1.0, 1.0, 0.9688, 1.0, 0.5625, 0.5, 0.5625, 1.0, 0.5312, 1.0, 0.5312, 0.5, 0.05045, 0.1167, 0.08029, 0.08029, 0.1167, 0.05045, 0.1562, 1.0, 0.1875, 1.0, 0.1875, 1.0, 0.1562, 1.0, 0.5312, 0.5, 0.5312, 1.0, 0.5, 1.0, 0.5, 0.5, 0.02827, 0.1582, 0.05045, 0.1167, 0.1167, 0.05045, 0.4375, 1.0, 0.4688, 1.0, 0.4688, 1.0, 0.4375, 1.0, 0.5, 0.5, 0.5, 1.0, 0.4688, 1.0, 0.4688, 0.5, 0.01461, 0.2032, 0.02827, 0.1582, 0.1167, 0.05045, 0.375, 1.0, 0.4062, 1.0, 0.4062, 1.0, 0.375, 1.0, 0.4688, 0.5, 0.4688, 1.0, 0.4375, 1.0, 0.4375, 0.5, 0.01461, 0.2968, 0.01, 0.25, 0.01461, 0.2032, 0.7188, 1.0, 0.75, 1.0, 0.75, 1.0, 0.7188, 1.0, 0.4375, 0.5, 0.4375, 1.0, 0.4062, 1.0, 0.4062, 0.5, 0.02827, 0.3418, 0.01461, 0.2968, 0.01461, 0.2032, 0.3438, 1.0, 0.375, 1.0, 0.375, 1.0, 0.3438, 1.0, 0.4062, 0.5, 0.4062, 1.0, 0.375, 1.0, 0.375, 0.5, 0.05045, 0.3833, 0.02827, 0.3418, 0.01461, 0.2032, 0.9375, 1.0, 0.9688, 1.0, 0.9688, 1.0, 0.9375, 1.0, 0.375, 0.5, 0.375, 1.0, 0.3438, 1.0, 0.3438, 0.5, 0.1167, 0.4496, 0.08029, 0.4197, 0.05045, 0.3833, 0.5, 1.0, 0.5312, 1.0, 0.5312, 1.0, 0.5, 1.0, 0.3438, 0.5, 0.3438, 1.0, 0.3125, 1.0, 0.3125, 0.5, 0.2032, 0.4854, 0.1582, 0.4717, 0.1167, 0.4496, 0.4688, 1.0, 0.5, 1.0, 0.5, 1.0, 0.4688, 1.0, 0.3125, 0.5, 0.3125, 1.0, 0.2812, 1.0, 0.2812, 0.5, 0.2968, 0.4854, 0.25, 0.49, 0.2032, 0.4854, 0.8125, 1.0, 0.8438, 1.0, 0.8438, 1.0, 0.8125, 1.0, 0.2812, 0.5, 0.2812, 1.0, 0.25, 1.0, 0.25, 0.5, 0.3833, 0.4496, 0.3418, 0.4717, 0.2968, 0.4854, 0.09375, 1.0, 0.125, 1.0, 0.125, 1.0, 0.09375, 1.0, 0.25, 0.5, 0.25, 1.0, 0.2188, 1.0, 0.2188, 0.5, 0.4496, 0.3833, 0.4197, 0.4197, 0.3833, 0.4496, 0.0, 1.0, 0.03125, 1.0, 0.03125, 1.0, 0.0, 1.0, 0.2188, 0.5, 0.2188, 1.0, 0.1875, 1.0, 0.1875, 0.5, 0.4717, 0.3418, 0.4496, 0.3833, 0.3833, 0.4496, 0.1875, 1.0, 0.2188, 1.0, 0.2188, 1.0, 0.1875, 1.0, 0.1875, 0.5, 0.1875, 1.0, 0.1562, 1.0, 0.1562, 0.5, 0.4854, 0.2968, 0.4717, 0.3418, 0.3833, 0.4496, 0.4062, 1.0, 0.4375, 1.0, 0.4375, 1.0, 0.4062, 1.0, 0.1562, 0.5, 0.1562, 1.0, 0.125, 1.0, 0.125, 0.5, 0.4854, 0.2032, 0.49, 0.25, 0.4854, 0.2968, 0.9062, 1.0, 0.9375, 1.0, 0.9375, 1.0, 0.9062, 1.0, 0.125, 0.5, 0.125, 1.0, 0.09375, 1.0, 0.09375, 0.5, 0.4496, 0.1167, 0.4717, 0.1582, 0.4854, 0.2032, 0.5625, 1.0, 0.5938, 1.0, 0.5938, 1.0, 0.5625, 1.0, 0.09375, 0.5, 0.09375, 1.0, 0.0625, 1.0, 0.0625, 0.5, 0.75, 1.0, 0.7812, 1.0, 0.7812, 1.0, 0.75, 1.0, 0.3833, 0.4496, 0.05045, 0.3833, 0.1167, 0.05045, 0.25, 0.25, 0.0625, 0.5, 0.0625, 1.0, 0.03125, 1.0, 0.03125, 0.5, 0.4496, 0.1167, 0.3833, 0.4496, 0.25, 0.25, 0.1167, 0.05045, 0.25, 1.0, 0.2812, 1.0, 0.2812, 1.0, 0.25, 1.0, 0.03125, 0.5, 0.03125, 1.0, 0.0, 1.0, 0.0, 0.5, 0.9717, 0.1582, 0.9496, 0.1167, 0.9197, 0.08029, 0.8833, 0.05045, 0.8418, 0.02827, 0.7968, 0.01461, 0.75, 0.01, 0.7032, 0.01461, 0.6582, 0.02827, 0.6167, 0.05045, 0.5803, 0.08029, 0.5504, 0.1167, 0.5283, 0.1582, 0.5146, 0.2032, 0.51, 0.25, 0.5146, 0.2968, 0.5283, 0.3418, 0.5504, 0.3833, 0.5803, 0.4197, 0.6167, 0.4496, 0.6582, 0.4717, 0.7032, 0.4854, 0.75, 0.49, 0.7968, 0.4854, 0.8418, 0.4717, 0.8833, 0.4496, 0.9197, 0.4197, 0.9496, 0.3833, 0.9717, 0.3418, 0.9854, 0.2968, 0.99, 0.25, 0.9854, 0.2032, 0.3125, 1.0, 0.3438, 1.0, 0.3125, 1.0, 0.25, 0.5, 0.2188, 0.5, 0.25, 0.5, 1.0, 0.5, 1.0, 1.0, 0.9688, 1.0, 0.9688, 0.5, 0.7188, 1.0, 0.75, 1.0, 0.7188, 1.0, 0.5, 0.5, 0.4688, 0.5, 0.5, 0.5, 0.9688, 0.5, 0.9688, 1.0, 0.9375, 1.0, 0.9375, 0.5, 0.5625, 1.0, 0.5938, 1.0, 0.5625, 1.0, 0.9688, 1.0, 1.0, 1.0, 0.9688, 1.0, 0.9375, 0.5, 0.9375, 1.0, 0.9062, 1.0, 0.9062, 0.5, 0.09375, 0.5, 0.0625, 0.5, 0.09375, 0.5, 0.1562, 1.0, 0.1875, 1.0, 0.1562, 1.0, 0.9062, 0.5, 0.9062, 1.0, 0.875, 1.0, 0.875, 0.5, 0.75, 0.5, 0.7188, 0.5, 0.75, 0.5, 0.8125, 1.0, 0.8438, 1.0, 0.8125, 1.0, 0.875, 0.5, 0.875, 1.0, 0.8438, 1.0, 0.8438, 0.5, 0.4062, 1.0, 0.4375, 1.0, 0.4062, 1.0, 0.3438, 0.5, 0.3125, 0.5, 0.3438, 0.5, 0.8438, 0.5, 0.8438, 1.0, 0.8125, 1.0, 0.8125, 0.5, 0.5938, 0.5, 0.5625, 0.5, 0.5938, 0.5, 0.6562, 1.0, 0.6875, 1.0, 0.6562, 1.0, 0.8125, 0.5, 0.8125, 1.0, 0.7812, 1.0, 0.7812, 0.5, 0.25, 1.0, 0.2812, 1.0, 0.25, 1.0, 0.1875, 0.5, 0.1562, 0.5, 0.1875, 0.5, 0.7812, 0.5, 0.7812, 1.0, 0.75, 1.0, 0.75, 0.5, 0.9062, 1.0, 0.9375, 1.0, 0.9062, 1.0, 0.8438, 0.5, 0.8125, 0.5, 0.8438, 0.5, 0.75, 0.5, 0.75, 1.0, 0.7188, 1.0, 0.7188, 0.5, 0.4375, 0.5, 0.4062, 0.5, 0.4375, 0.5, 0.5, 1.0, 0.5312, 1.0, 0.5, 1.0, 0.7188, 0.5, 0.7188, 1.0, 0.6875, 1.0, 0.6875, 0.5, 0.09375, 1.0, 0.125, 1.0, 0.09375, 1.0, 1.0, 0.5, 0.9688, 0.5, 1.0, 0.5, 0.6875, 0.5, 0.6875, 1.0, 0.6562, 1.0, 0.6562, 0.5, 0.75, 1.0, 0.7812, 1.0, 0.75, 1.0, 0.0, 1.0, 0.03125, 1.0, 0.0, 1.0, 0.6562, 0.5, 0.6562, 1.0, 0.625, 1.0, 0.625, 0.5, 0.2812, 0.5, 0.25, 0.5, 0.2812, 0.5, 0.6875, 0.5, 0.6562, 0.5, 0.6875, 0.5, 0.625, 0.5, 0.625, 1.0, 0.5938, 1.0, 0.5938, 0.5, 0.9375, 0.5, 0.9062, 0.5, 0.9375, 0.5, 0.3438, 1.0, 0.375, 1.0, 0.3438, 1.0, 0.5938, 0.5, 0.5938, 1.0, 0.5625, 1.0, 0.5625, 0.5, 0.5938, 1.0, 0.625, 1.0, 0.5938, 1.0, 0.03125, 0.5, 0.0, 0.5, 0.03125, 0.5, 0.5625, 0.5, 0.5625, 1.0, 0.5312, 1.0, 0.5312, 0.5, 0.125, 0.5, 0.09375, 0.5, 0.125, 0.5, 0.5312, 0.5, 0.5, 0.5, 0.5312, 0.5, 0.5312, 0.5, 0.5312, 1.0, 0.5, 1.0, 0.5, 0.5, 0.7812, 0.5, 0.75, 0.5, 0.7812, 0.5, 0.1875, 1.0, 0.2188, 1.0, 0.1875, 1.0, 0.5, 0.5, 0.5, 1.0, 0.4688, 1.0, 0.4688, 0.5, 0.4375, 1.0, 0.4688, 1.0, 0.4375, 1.0, 0.8438, 1.0, 0.875, 1.0, 0.8438, 1.0, 0.4688, 0.5, 0.4688, 1.0, 0.4375, 1.0, 0.4375, 0.5, 0.625, 0.5, 0.5938, 0.5, 0.625, 0.5, 0.375, 0.5, 0.3438, 0.5, 0.375, 0.5, 0.4375, 0.5, 0.4375, 1.0, 0.4062, 1.0, 0.4062, 0.5, 0.2812, 1.0, 0.3125, 1.0, 0.2812, 1.0, 0.03125, 1.0, 0.0625, 1.0, 0.03125, 1.0, 0.4062, 0.5, 0.4062, 1.0, 0.375, 1.0, 0.375, 0.5, 0.9375, 1.0, 0.9688, 1.0, 0.9375, 1.0, 0.6875, 1.0, 0.7188, 1.0, 0.6875, 1.0, 0.375, 0.5, 0.375, 1.0, 0.3438, 1.0, 0.3438, 0.5, 0.4688, 0.5, 0.4375, 0.5, 0.4688, 0.5, 0.2188, 0.5, 0.1875, 0.5, 0.2188, 0.5, 0.3438, 0.5, 0.3438, 1.0, 0.3125, 1.0, 0.3125, 0.5, 0.125, 1.0, 0.1562, 1.0, 0.125, 1.0, 0.875, 0.5, 0.8438, 0.5, 0.875, 0.5, 0.3125, 0.5, 0.3125, 1.0, 0.2812, 1.0, 0.2812, 0.5, 0.7812, 1.0, 0.8125, 1.0, 0.7812, 1.0, 0.5312, 1.0, 0.5625, 1.0, 0.5312, 1.0, 0.2812, 0.5, 0.2812, 1.0, 0.25, 1.0, 0.25, 0.5, 0.3125, 0.5, 0.2812, 0.5, 0.3125, 0.5, 0.0625, 0.5, 0.03125, 0.5, 0.0625, 0.5, 0.25, 0.5, 0.25, 1.0, 0.2188, 1.0, 0.2188, 0.5, 0.9688, 0.5, 0.9375, 0.5, 0.9688, 0.5, 0.7188, 0.5, 0.6875, 0.5, 0.7188, 0.5, 0.2188, 0.5, 0.2188, 1.0, 0.1875, 1.0, 0.1875, 0.5, 0.625, 1.0, 0.6562, 1.0, 0.625, 1.0, 0.375, 1.0, 0.4062, 1.0, 0.375, 1.0, 0.1875, 0.5, 0.1875, 1.0, 0.1562, 1.0, 0.1562, 0.5, 0.1562, 0.5, 0.125, 0.5, 0.1562, 0.5, 0.5625, 0.5, 0.5312, 0.5, 0.5625, 0.5, 0.1562, 0.5, 0.1562, 1.0, 0.125, 1.0, 0.125, 0.5, 0.8125, 0.5, 0.7812, 0.5, 0.8125, 0.5, 0.2188, 1.0, 0.25, 1.0, 0.2188, 1.0, 0.125, 0.5, 0.125, 1.0, 0.09375, 1.0, 0.09375, 0.5, 0.4688, 1.0, 0.5, 1.0, 0.4688, 1.0, 1.0, 0.5, 1.0, 1.0, 0.9688, 1.0, 0.9688, 0.5, 0.09375, 0.5, 0.09375, 1.0, 0.0625, 1.0, 0.0625, 0.5, 0.875, 1.0, 0.9062, 1.0, 0.875, 1.0, 0.4197, 0.08029, 0.4496, 0.1167, 0.2968, 0.01461, 0.0625, 0.5, 0.0625, 1.0, 0.03125, 1.0, 0.03125, 0.5, 0.9062, 0.5, 0.875, 0.5, 0.9062, 0.5, 0.6562, 0.5, 0.625, 0.5, 0.6562, 0.5, 0.03125, 0.5, 0.03125, 1.0, 0.0, 1.0, 0.0, 0.5, 0.4062, 0.5, 0.375, 0.5, 0.4062, 0.5, 0.0625, 1.0, 0.09375, 1.0, 0.0625, 1.0, 0.5938, 1.0, 0.625, 1.0, 0.625, 1.0, 0.5938, 1.0, 0.4496, 0.1167, 0.4854, 0.2032, 0.3833, 0.4496, 0.9688, 0.5, 0.9688, 1.0, 0.9375, 1.0, 0.9375, 0.5, 0.3125, 1.0, 0.3438, 1.0, 0.3438, 1.0, 0.3125, 1.0, 0.4854, 0.2032, 0.4854, 0.2968, 0.3833, 0.4496, 0.9375, 0.5, 0.9375, 1.0, 0.9062, 1.0, 0.9062, 0.5, 0.2188, 1.0, 0.25, 1.0, 0.25, 1.0, 0.2188, 1.0, 0.3833, 0.4496, 0.2968, 0.4854, 0.05045, 0.3833, 0.9062, 0.5, 0.9062, 1.0, 0.875, 1.0, 0.875, 0.5, 0.625, 1.0, 0.6562, 1.0, 0.6562, 1.0, 0.625, 1.0, 0.2968, 0.4854, 0.2032, 0.4854, 0.05045, 0.3833, 0.875, 0.5, 0.875, 1.0, 0.8438, 1.0, 0.8438, 0.5, 0.6875, 1.0, 0.7188, 1.0, 0.7188, 1.0, 0.6875, 1.0, 0.2032, 0.4854, 0.1167, 0.4496, 0.05045, 0.3833, 0.8438, 0.5, 0.8438, 1.0, 0.8125, 1.0, 0.8125, 0.5, 0.125, 1.0, 0.1562, 1.0, 0.1562, 1.0, 0.125, 1.0, 0.1167, 0.05045, 0.2032, 0.01461, 0.2968, 0.01461, 0.8125, 0.5, 0.8125, 1.0, 0.7812, 1.0, 0.7812, 0.5, 0.6562, 1.0, 0.6875, 1.0, 0.6875, 1.0, 0.6562, 1.0, 0.05045, 0.3833, 0.01461, 0.2032, 0.1167, 0.05045, 0.7812, 0.5, 0.7812, 1.0, 0.75, 1.0, 0.75, 0.5, 0.875, 1.0, 0.9062, 1.0, 0.9062, 1.0, 0.875, 1.0, 0.1167, 0.05045, 0.2968, 0.01461, 0.4496, 0.1167, 0.75, 0.5, 0.75, 1.0, 0.7188, 1.0, 0.7188, 0.5, 0.03125, 1.0, 0.0625, 1.0, 0.0625, 1.0, 0.03125, 1.0, 0.7188, 0.5, 0.7188, 1.0, 0.6875, 1.0, 0.6875, 0.5, 0.5312, 1.0, 0.5625, 1.0, 0.5625, 1.0, 0.5312, 1.0, 0.8438, 1.0, 0.875, 1.0, 0.875, 1.0, 0.8438, 1.0, 0.6875, 0.5, 0.6875, 1.0, 0.6562, 1.0, 0.6562, 0.5, 0.3833, 0.05045, 0.4197, 0.08029, 0.2968, 0.01461, 0.2812, 1.0, 0.3125, 1.0, 0.3125, 1.0, 0.2812, 1.0, 0.6562, 0.5, 0.6562, 1.0, 0.625, 1.0, 0.625, 0.5, 0.2968, 0.01461, 0.3418, 0.02827, 0.3833, 0.05045, 0.7812, 1.0, 0.8125, 1.0, 0.8125, 1.0, 0.7812, 1.0, 0.625, 0.5, 0.625, 1.0, 0.5938, 1.0, 0.5938, 0.5, 0.2032, 0.01461, 0.25, 0.01, 0.2968, 0.01461, 0.0625, 1.0, 0.09375, 1.0, 0.09375, 1.0, 0.0625, 1.0, 0.5938, 0.5, 0.5938, 1.0, 0.5625, 1.0, 0.5625, 0.5, 0.1167, 0.05045, 0.1582, 0.02827, 0.2032, 0.01461, 0.9688, 1.0, 1.0, 1.0, 1.0, 1.0, 0.9688, 1.0, 0.5625, 0.5, 0.5625, 1.0, 0.5312, 1.0, 0.5312, 0.5, 0.05045, 0.1167, 0.08029, 0.08029, 0.1167, 0.05045, 0.1562, 1.0, 0.1875, 1.0, 0.1875, 1.0, 0.1562, 1.0, 0.5312, 0.5, 0.5312, 1.0, 0.5, 1.0, 0.5, 0.5, 0.02827, 0.1582, 0.05045, 0.1167, 0.1167, 0.05045, 0.4375, 1.0, 0.4688, 1.0, 0.4688, 1.0, 0.4375, 1.0, 0.5, 0.5, 0.5, 1.0, 0.4688, 1.0, 0.4688, 0.5, 0.01461, 0.2032, 0.02827, 0.1582, 0.1167, 0.05045, 0.375, 1.0, 0.4062, 1.0, 0.4062, 1.0, 0.375, 1.0, 0.4688, 0.5, 0.4688, 1.0, 0.4375, 1.0, 0.4375, 0.5, 0.01461, 0.2968, 0.01, 0.25, 0.01461, 0.2032, 0.7188, 1.0, 0.75, 1.0, 0.75, 1.0, 0.7188, 1.0, 0.4375, 0.5, 0.4375, 1.0, 0.4062, 1.0, 0.4062, 0.5, 0.02827, 0.3418, 0.01461, 0.2968, 0.01461, 0.2032, 0.3438, 1.0, 0.375, 1.0, 0.375, 1.0, 0.3438, 1.0, 0.4062, 0.5, 0.4062, 1.0, 0.375, 1.0, 0.375, 0.5, 0.05045, 0.3833, 0.02827, 0.3418, 0.01461, 0.2032, 0.9375, 1.0, 0.9688, 1.0, 0.9688, 1.0, 0.9375, 1.0, 0.375, 0.5, 0.375, 1.0, 0.3438, 1.0, 0.3438, 0.5, 0.1167, 0.4496, 0.08029, 0.4197, 0.05045, 0.3833, 0.5, 1.0, 0.5312, 1.0, 0.5312, 1.0, 0.5, 1.0, 0.3438, 0.5, 0.3438, 1.0, 0.3125, 1.0, 0.3125, 0.5, 0.2032, 0.4854, 0.1582, 0.4717, 0.1167, 0.4496, 0.4688, 1.0, 0.5, 1.0, 0.5, 1.0, 0.4688, 1.0, 0.3125, 0.5, 0.3125, 1.0, 0.2812, 1.0, 0.2812, 0.5, 0.2968, 0.4854, 0.25, 0.49, 0.2032, 0.4854, 0.8125, 1.0, 0.8438, 1.0, 0.8438, 1.0, 0.8125, 1.0, 0.2812, 0.5, 0.2812, 1.0, 0.25, 1.0, 0.25, 0.5, 0.3833, 0.4496, 0.3418, 0.4717, 0.2968, 0.4854, 0.09375, 1.0, 0.125, 1.0, 0.125, 1.0, 0.09375, 1.0, 0.25, 0.5, 0.25, 1.0, 0.2188, 1.0, 0.2188, 0.5, 0.4496, 0.3833, 0.4197, 0.4197, 0.3833, 0.4496, 0.0, 1.0, 0.03125, 1.0, 0.03125, 1.0, 0.0, 1.0, 0.2188, 0.5, 0.2188, 1.0, 0.1875, 1.0, 0.1875, 0.5, 0.4717, 0.3418, 0.4496, 0.3833, 0.3833, 0.4496, 0.1875, 1.0, 0.2188, 1.0, 0.2188, 1.0, 0.1875, 1.0, 0.1875, 0.5, 0.1875, 1.0, 0.1562, 1.0, 0.1562, 0.5, 0.4854, 0.2968, 0.4717, 0.3418, 0.3833, 0.4496, 0.4062, 1.0, 0.4375, 1.0, 0.4375, 1.0, 0.4062, 1.0, 0.1562, 0.5, 0.1562, 1.0, 0.125, 1.0, 0.125, 0.5, 0.4854, 0.2032, 0.49, 0.25, 0.4854, 0.2968, 0.9062, 1.0, 0.9375, 1.0, 0.9375, 1.0, 0.9062, 1.0, 0.125, 0.5, 0.125, 1.0, 0.09375, 1.0, 0.09375, 0.5, 0.4496, 0.1167, 0.4717, 0.1582, 0.4854, 0.2032, 0.5625, 1.0, 0.5938, 1.0, 0.5938, 1.0, 0.5625, 1.0, 0.09375, 0.5, 0.09375, 1.0, 0.0625, 1.0, 0.0625, 0.5, 0.75, 1.0, 0.7812, 1.0, 0.7812, 1.0, 0.75, 1.0, 0.3833, 0.4496, 0.05045, 0.3833, 0.1167, 0.05045, 0.25, 0.25, 0.0625, 0.5, 0.0625, 1.0, 0.03125, 1.0, 0.03125, 0.5, 0.4496, 0.1167, 0.3833, 0.4496, 0.25, 0.25, 0.1167, 0.05045, 0.25, 1.0, 0.2812, 1.0, 0.2812, 1.0, 0.25, 1.0, 0.03125, 0.5, 0.03125, 1.0, 0.0, 1.0, 0.0, 0.5, 0.9717, 0.1582, 0.9496, 0.1167, 0.9197, 0.08029, 0.8833, 0.05045, 0.8418, 0.02827, 0.7968, 0.01461, 0.75, 0.01, 0.7032, 0.01461, 0.6582, 0.02827, 0.6167, 0.05045, 0.5803, 0.08029, 0.5504, 0.1167, 0.5283, 0.1582, 0.5146, 0.2032, 0.51, 0.25, 0.5146, 0.2968, 0.5283, 0.3418, 0.5504, 0.3833, 0.5803, 0.4197, 0.6167, 0.4496, 0.6582, 0.4717, 0.7032, 0.4854, 0.75, 0.49, 0.7968, 0.4854, 0.8418, 0.4717, 0.8833, 0.4496, 0.9197, 0.4197, 0.9496, 0.3833, 0.9717, 0.3418, 0.9854, 0.2968, 0.99, 0.25, 0.9854, 0.2032, 0.3125, 1.0, 0.3438, 1.0, 0.3125, 1.0, 0.25, 0.5, 0.2188, 0.5, 0.25, 0.5, 1.0, 0.5, 1.0, 1.0, 0.9688, 1.0, 0.9688, 0.5, 0.7188, 1.0, 0.75, 1.0, 0.7188, 1.0, 0.5, 0.5, 0.4688, 0.5, 0.5, 0.5, 0.9688, 0.5, 0.9688, 1.0, 0.9375, 1.0, 0.9375, 0.5, 0.5625, 1.0, 0.5938, 1.0, 0.5625, 1.0, 0.9688, 1.0, 1.0, 1.0, 0.9688, 1.0, 0.9375, 0.5, 0.9375, 1.0, 0.9062, 1.0, 0.9062, 0.5, 0.09375, 0.5, 0.0625, 0.5, 0.09375, 0.5, 0.1562, 1.0, 0.1875, 1.0, 0.1562, 1.0, 0.9062, 0.5, 0.9062, 1.0, 0.875, 1.0, 0.875, 0.5, 0.75, 0.5, 0.7188, 0.5, 0.75, 0.5, 0.8125, 1.0, 0.8438, 1.0, 0.8125, 1.0, 0.875, 0.5, 0.875, 1.0, 0.8438, 1.0, 0.8438, 0.5, 0.4062, 1.0, 0.4375, 1.0, 0.4062, 1.0, 0.3438, 0.5, 0.3125, 0.5, 0.3438, 0.5, 0.8438, 0.5, 0.8438, 1.0, 0.8125, 1.0, 0.8125, 0.5, 0.5938, 0.5, 0.5625, 0.5, 0.5938, 0.5, 0.6562, 1.0, 0.6875, 1.0, 0.6562, 1.0, 0.8125, 0.5, 0.8125, 1.0, 0.7812, 1.0, 0.7812, 0.5, 0.25, 1.0, 0.2812, 1.0, 0.25, 1.0, 0.1875, 0.5, 0.1562, 0.5, 0.1875, 0.5, 0.7812, 0.5, 0.7812, 1.0, 0.75, 1.0, 0.75, 0.5, 0.9062, 1.0, 0.9375, 1.0, 0.9062, 1.0, 0.8438, 0.5, 0.8125, 0.5, 0.8438, 0.5, 0.75, 0.5, 0.75, 1.0, 0.7188, 1.0, 0.7188, 0.5, 0.4375, 0.5, 0.4062, 0.5, 0.4375, 0.5, 0.5, 1.0, 0.5312, 1.0, 0.5, 1.0, 0.7188, 0.5, 0.7188, 1.0, 0.6875, 1.0, 0.6875, 0.5, 0.09375, 1.0, 0.125, 1.0, 0.09375, 1.0, 1.0, 0.5, 0.9688, 0.5, 1.0, 0.5, 0.6875, 0.5, 0.6875, 1.0, 0.6562, 1.0, 0.6562, 0.5, 0.75, 1.0, 0.7812, 1.0, 0.75, 1.0, 0.0, 1.0, 0.03125, 1.0, 0.0, 1.0, 0.6562, 0.5, 0.6562, 1.0, 0.625, 1.0, 0.625, 0.5, 0.2812, 0.5, 0.25, 0.5, 0.2812, 0.5, 0.6875, 0.5, 0.6562, 0.5, 0.6875, 0.5, 0.625, 0.5, 0.625, 1.0, 0.5938, 1.0, 0.5938, 0.5, 0.9375, 0.5, 0.9062, 0.5, 0.9375, 0.5, 0.3438, 1.0, 0.375, 1.0, 0.3438, 1.0, 0.5938, 0.5, 0.5938, 1.0, 0.5625, 1.0, 0.5625, 0.5, 0.5938, 1.0, 0.625, 1.0, 0.5938, 1.0, 0.03125, 0.5, 0.0, 0.5, 0.03125, 0.5, 0.5625, 0.5, 0.5625, 1.0, 0.5312, 1.0, 0.5312, 0.5, 0.125, 0.5, 0.09375, 0.5, 0.125, 0.5, 0.5312, 0.5, 0.5, 0.5, 0.5312, 0.5, 0.5312, 0.5, 0.5312, 1.0, 0.5, 1.0, 0.5, 0.5, 0.7812, 0.5, 0.75, 0.5, 0.7812, 0.5, 0.1875, 1.0, 0.2188, 1.0, 0.1875, 1.0, 0.5, 0.5, 0.5, 1.0, 0.4688, 1.0, 0.4688, 0.5, 0.4375, 1.0, 0.4688, 1.0, 0.4375, 1.0, 0.8438, 1.0, 0.875, 1.0, 0.8438, 1.0, 0.4688, 0.5, 0.4688, 1.0, 0.4375, 1.0, 0.4375, 0.5, 0.625, 0.5, 0.5938, 0.5, 0.625, 0.5, 0.375, 0.5, 0.3438, 0.5, 0.375, 0.5, 0.4375, 0.5, 0.4375, 1.0, 0.4062, 1.0, 0.4062, 0.5, 0.2812, 1.0, 0.3125, 1.0, 0.2812, 1.0, 0.03125, 1.0, 0.0625, 1.0, 0.03125, 1.0, 0.4062, 0.5, 0.4062, 1.0, 0.375, 1.0, 0.375, 0.5, 0.9375, 1.0, 0.9688, 1.0, 0.9375, 1.0, 0.6875, 1.0, 0.7188, 1.0, 0.6875, 1.0, 0.375, 0.5, 0.375, 1.0, 0.3438, 1.0, 0.3438, 0.5, 0.4688, 0.5, 0.4375, 0.5, 0.4688, 0.5, 0.2188, 0.5, 0.1875, 0.5, 0.2188, 0.5, 0.3438, 0.5, 0.3438, 1.0, 0.3125, 1.0, 0.3125, 0.5, 0.125, 1.0, 0.1562, 1.0, 0.125, 1.0, 0.875, 0.5, 0.8438, 0.5, 0.875, 0.5, 0.3125, 0.5, 0.3125, 1.0, 0.2812, 1.0, 0.2812, 0.5, 0.7812, 1.0, 0.8125, 1.0, 0.7812, 1.0, 0.5312, 1.0, 0.5625, 1.0, 0.5312, 1.0, 0.2812, 0.5, 0.2812, 1.0, 0.25, 1.0, 0.25, 0.5, 0.3125, 0.5, 0.2812, 0.5, 0.3125, 0.5, 0.0625, 0.5, 0.03125, 0.5, 0.0625, 0.5, 0.25, 0.5, 0.25, 1.0, 0.2188, 1.0, 0.2188, 0.5, 0.9688, 0.5, 0.9375, 0.5, 0.9688, 0.5, 0.7188, 0.5, 0.6875, 0.5, 0.7188, 0.5, 0.2188, 0.5, 0.2188, 1.0, 0.1875, 1.0, 0.1875, 0.5, 0.625, 1.0, 0.6562, 1.0, 0.625, 1.0, 0.375, 1.0, 0.4062, 1.0, 0.375, 1.0, 0.1875, 0.5, 0.1875, 1.0, 0.1562, 1.0, 0.1562, 0.5, 0.1562, 0.5, 0.125, 0.5, 0.1562, 0.5, 0.5625, 0.5, 0.5312, 0.5, 0.5625, 0.5, 0.1562, 0.5, 0.1562, 1.0, 0.125, 1.0, 0.125, 0.5, 0.8125, 0.5, 0.7812, 0.5, 0.8125, 0.5, 0.2188, 1.0, 0.25, 1.0, 0.2188, 1.0, 0.125, 0.5, 0.125, 1.0, 0.09375, 1.0, 0.09375, 0.5, 0.4688, 1.0, 0.5, 1.0, 0.4688, 1.0, 1.0, 0.5, 1.0, 1.0, 0.9688, 1.0, 0.9688, 0.5, 0.09375, 0.5, 0.09375, 1.0, 0.0625, 1.0, 0.0625, 0.5, 0.875, 1.0, 0.9062, 1.0, 0.875, 1.0, 0.4197, 0.08029, 0.4496, 0.1167, 0.2968, 0.01461, 0.0625, 0.5, 0.0625, 1.0, 0.03125, 1.0, 0.03125, 0.5, 0.9062, 0.5, 0.875, 0.5, 0.9062, 0.5, 0.6562, 0.5, 0.625, 0.5, 0.6562, 0.5, 0.03125, 0.5, 0.03125, 1.0, 0.0, 1.0, 0.0, 0.5, 0.4062, 0.5, 0.375, 0.5, 0.4062, 0.5, 0.0625, 1.0, 0.09375, 1.0, 0.0625, 1.0, 0.5938, 1.0, 0.625, 1.0, 0.625, 1.0, 0.5938, 1.0, 0.4496, 0.1167, 0.4854, 0.2032, 0.3833, 0.4496, 0.9688, 0.5, 0.9688, 1.0, 0.9375, 1.0, 0.9375, 0.5, 0.3125, 1.0, 0.3438, 1.0, 0.3438, 1.0, 0.3125, 1.0, 0.4854, 0.2032, 0.4854, 0.2968, 0.3833, 0.4496, 0.9375, 0.5, 0.9375, 1.0, 0.9062, 1.0, 0.9062, 0.5, 0.2188, 1.0, 0.25, 1.0, 0.25, 1.0, 0.2188, 1.0, 0.3833, 0.4496, 0.2968, 0.4854, 0.05045, 0.3833, 0.9062, 0.5, 0.9062, 1.0, 0.875, 1.0, 0.875, 0.5, 0.625, 1.0, 0.6562, 1.0, 0.6562, 1.0, 0.625, 1.0, 0.2968, 0.4854, 0.2032, 0.4854, 0.05045, 0.3833, 0.875, 0.5, 0.875, 1.0, 0.8438, 1.0, 0.8438, 0.5, 0.6875, 1.0, 0.7188, 1.0, 0.7188, 1.0, 0.6875, 1.0, 0.2032, 0.4854, 0.1167, 0.4496, 0.05045, 0.3833, 0.8438, 0.5, 0.8438, 1.0, 0.8125, 1.0, 0.8125, 0.5, 0.125, 1.0, 0.1562, 1.0, 0.1562, 1.0, 0.125, 1.0, 0.1167, 0.05045, 0.2032, 0.01461, 0.2968, 0.01461, 0.8125, 0.5, 0.8125, 1.0, 0.7812, 1.0, 0.7812, 0.5, 0.6562, 1.0, 0.6875, 1.0, 0.6875, 1.0, 0.6562, 1.0, 0.05045, 0.3833, 0.01461, 0.2032, 0.1167, 0.05045, 0.7812, 0.5, 0.7812, 1.0, 0.75, 1.0, 0.75, 0.5, 0.875, 1.0, 0.9062, 1.0, 0.9062, 1.0, 0.875, 1.0, 0.1167, 0.05045, 0.2968, 0.01461, 0.4496, 0.1167, 0.75, 0.5, 0.75, 1.0, 0.7188, 1.0, 0.7188, 0.5, 0.03125, 1.0, 0.0625, 1.0, 0.0625, 1.0, 0.03125, 1.0, 0.7188, 0.5, 0.7188, 1.0, 0.6875, 1.0, 0.6875, 0.5, 0.5312, 1.0, 0.5625, 1.0, 0.5625, 1.0, 0.5312, 1.0, 0.8438, 1.0, 0.875, 1.0, 0.875, 1.0, 0.8438, 1.0, 0.6875, 0.5, 0.6875, 1.0, 0.6562, 1.0, 0.6562, 0.5, 0.3833, 0.05045, 0.4197, 0.08029, 0.2968, 0.01461, 0.2812, 1.0, 0.3125, 1.0, 0.3125, 1.0, 0.2812, 1.0, 0.6562, 0.5, 0.6562, 1.0, 0.625, 1.0, 0.625, 0.5, 0.2968, 0.01461, 0.3418, 0.02827, 0.3833, 0.05045, 0.7812, 1.0, 0.8125, 1.0, 0.8125, 1.0, 0.7812, 1.0, 0.625, 0.5, 0.625, 1.0, 0.5938, 1.0, 0.5938, 0.5, 0.2032, 0.01461, 0.25, 0.01, 0.2968, 0.01461, 0.0625, 1.0, 0.09375, 1.0, 0.09375, 1.0, 0.0625, 1.0, 0.5938, 0.5, 0.5938, 1.0, 0.5625, 1.0, 0.5625, 0.5, 0.1167, 0.05045, 0.1582, 0.02827, 0.2032, 0.01461, 0.9688, 1.0, 1.0, 1.0, 1.0, 1.0, 0.9688, 1.0, 0.5625, 0.5, 0.5625, 1.0, 0.5312, 1.0, 0.5312, 0.5, 0.05045, 0.1167, 0.08029, 0.08029, 0.1167, 0.05045, 0.1562, 1.0, 0.1875, 1.0, 0.1875, 1.0, 0.1562, 1.0, 0.5312, 0.5, 0.5312, 1.0, 0.5, 1.0, 0.5, 0.5, 0.02827, 0.1582, 0.05045, 0.1167, 0.1167, 0.05045, 0.4375, 1.0, 0.4688, 1.0, 0.4688, 1.0, 0.4375, 1.0, 0.5, 0.5, 0.5, 1.0, 0.4688, 1.0, 0.4688, 0.5, 0.01461, 0.2032, 0.02827, 0.1582, 0.1167, 0.05045, 0.375, 1.0, 0.4062, 1.0, 0.4062, 1.0, 0.375, 1.0, 0.4688, 0.5, 0.4688, 1.0, 0.4375, 1.0, 0.4375, 0.5, 0.01461, 0.2968, 0.01, 0.25, 0.01461, 0.2032, 0.7188, 1.0, 0.75, 1.0, 0.75, 1.0, 0.7188, 1.0, 0.4375, 0.5, 0.4375, 1.0, 0.4062, 1.0, 0.4062, 0.5, 0.02827, 0.3418, 0.01461, 0.2968, 0.01461, 0.2032, 0.3438, 1.0, 0.375, 1.0, 0.375, 1.0, 0.3438, 1.0, 0.4062, 0.5, 0.4062, 1.0, 0.375, 1.0, 0.375, 0.5, 0.05045, 0.3833, 0.02827, 0.3418, 0.01461, 0.2032, 0.9375, 1.0, 0.9688, 1.0, 0.9688, 1.0, 0.9375, 1.0, 0.375, 0.5, 0.375, 1.0, 0.3438, 1.0, 0.3438, 0.5, 0.1167, 0.4496, 0.08029, 0.4197, 0.05045, 0.3833, 0.5, 1.0, 0.5312, 1.0, 0.5312, 1.0, 0.5, 1.0, 0.3438, 0.5, 0.3438, 1.0, 0.3125, 1.0, 0.3125, 0.5, 0.2032, 0.4854, 0.1582, 0.4717, 0.1167, 0.4496, 0.4688, 1.0, 0.5, 1.0, 0.5, 1.0, 0.4688, 1.0, 0.3125, 0.5, 0.3125, 1.0, 0.2812, 1.0, 0.2812, 0.5, 0.2968, 0.4854, 0.25, 0.49, 0.2032, 0.4854, 0.8125, 1.0, 0.8438, 1.0, 0.8438, 1.0, 0.8125, 1.0, 0.2812, 0.5, 0.2812, 1.0, 0.25, 1.0, 0.25, 0.5, 0.3833, 0.4496, 0.3418, 0.4717, 0.2968, 0.4854, 0.09375, 1.0, 0.125, 1.0, 0.125, 1.0, 0.09375, 1.0, 0.25, 0.5, 0.25, 1.0, 0.2188, 1.0, 0.2188, 0.5, 0.4496, 0.3833, 0.4197, 0.4197, 0.3833, 0.4496, 0.0, 1.0, 0.03125, 1.0, 0.03125, 1.0, 0.0, 1.0, 0.2188, 0.5, 0.2188, 1.0, 0.1875, 1.0, 0.1875, 0.5, 0.4717, 0.3418, 0.4496, 0.3833, 0.3833, 0.4496, 0.1875, 1.0, 0.2188, 1.0, 0.2188, 1.0, 0.1875, 1.0, 0.1875, 0.5, 0.1875, 1.0, 0.1562, 1.0, 0.1562, 0.5, 0.4854, 0.2968, 0.4717, 0.3418, 0.3833, 0.4496, 0.4062, 1.0, 0.4375, 1.0, 0.4375, 1.0, 0.4062, 1.0, 0.1562, 0.5, 0.1562, 1.0, 0.125, 1.0, 0.125, 0.5, 0.4854, 0.2032, 0.49, 0.25, 0.4854, 0.2968, 0.9062, 1.0, 0.9375, 1.0, 0.9375, 1.0, 0.9062, 1.0, 0.125, 0.5, 0.125, 1.0, 0.09375, 1.0, 0.09375, 0.5, 0.4496, 0.1167, 0.4717, 0.1582, 0.4854, 0.2032, 0.5625, 1.0, 0.5938, 1.0, 0.5938, 1.0, 0.5625, 1.0, 0.09375, 0.5, 0.09375, 1.0, 0.0625, 1.0, 0.0625, 0.5, 0.75, 1.0, 0.7812, 1.0, 0.7812, 1.0, 0.75, 1.0, 0.3833, 0.4496, 0.05045, 0.3833, 0.1167, 0.05045, 0.25, 0.25, 0.0625, 0.5, 0.0625, 1.0, 0.03125, 1.0, 0.03125, 0.5, 0.4496, 0.1167, 0.3833, 0.4496, 0.25, 0.25, 0.1167, 0.05045, 0.25, 1.0, 0.2812, 1.0, 0.2812, 1.0, 0.25, 1.0, 0.03125, 0.5, 0.03125, 1.0, 0.0, 1.0, 0.0, 0.5, 0.9717, 0.1582, 0.9496, 0.1167, 0.9197, 0.08029, 0.8833, 0.05045, 0.8418, 0.02827, 0.7968, 0.01461, 0.75, 0.01, 0.7032, 0.01461, 0.6582, 0.02827, 0.6167, 0.05045, 0.5803, 0.08029, 0.5504, 0.1167, 0.5283, 0.1582, 0.5146, 0.2032, 0.51, 0.25, 0.5146, 0.2968, 0.5283, 0.3418, 0.5504, 0.3833, 0.5803, 0.4197, 0.6167, 0.4496, 0.6582, 0.4717, 0.7032, 0.4854, 0.75, 0.49, 0.7968, 0.4854, 0.8418, 0.4717, 0.8833, 0.4496, 0.9197, 0.4197, 0.9496, 0.3833, 0.9717, 0.3418, 0.9854, 0.2968, 0.99, 0.25, 0.9854, 0.2032])
me_cube_001.materials.append(mat_red)
me_cube_001.materials.append(mat_yellowish)
me_cube_001.materials.append(mat_gray)
me_cube_001.update()

# ---- objects
ob_cube = bpy.data.objects.new('Cube', me_cube_001)

# ---- transforms, parenting, visibility, modifiers, constraints
ob_cube.location = (0.0, 0.0, 0.0)

# ---- collection membership
col_collection.objects.link(ob_cube)

# ---- scene / render settings (as saved in the file)
scene.frame_start = 1; scene.frame_end = 250; scene.frame_set(1)
scene.render.engine = 'BLENDER_EEVEE_NEXT'
scene.cycles.sampling_pattern = 'TABULATED_SOBOL'
scene.cycles.use_light_tree = False
scene.view_settings.view_transform = 'Filmic'
bpy.context.view_layer.update()

# ---- added for rendering (the .blend has no active camera and no usable light): camera, sun
cam_auto = bpy.data.cameras.new('AutoCamera')
cam_auto.lens = 50.0
cam_auto.sensor_width = 36.0
cam_auto.clip_end = 1000.0
ob_auto_camera = bpy.data.objects.new('AutoCamera', cam_auto)
scene.collection.objects.link(ob_auto_camera)
ob_auto_camera.location = (0.760121, -1.26014, 1.17177)
ob_auto_camera.rotation_euler = (1.09748, -7.21219e-08, 0.694738)
scene.camera = ob_auto_camera
light_auto_sun = bpy.data.lights.new('AutoSun', 'SUN')
light_auto_sun.energy = 3.0
light_auto_sun.angle = 0.0523599
ob_auto_sun = bpy.data.objects.new('AutoSun', light_auto_sun)
scene.collection.objects.link(ob_auto_sun)
ob_auto_sun.rotation_euler = (0.872665, 0.174533, 0.523599)
bpy.context.view_layer.update()
